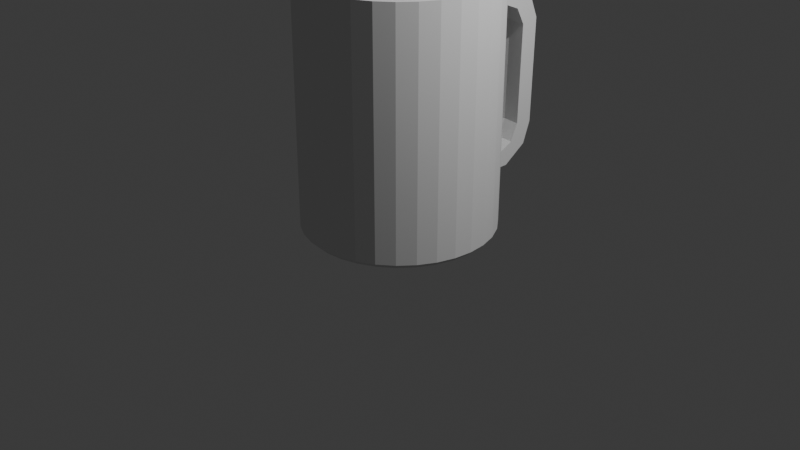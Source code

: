 # Source: TAZA.blend  (saved by Blender 4.3.34; exported with 4.5.12 LTS)
import bpy
from mathutils import Matrix  # noqa: F401  (used for matrix-valued properties, if any)

bpy.ops.wm.read_factory_settings(use_empty=True)
scene = bpy.context.scene
scene.name = 'Scene'

# ---- collections
col_collection = bpy.data.collections.new('Collection'); scene.collection.children.link(col_collection)

# ---- world
world_world = bpy.data.worlds.new('World'); scene.world = world_world
world_world.use_nodes = True; world_world.node_tree.nodes.clear()
_N = world_world.node_tree.nodes; _L = world_world.node_tree.links
n0 = _N.new('ShaderNodeOutputWorld'); n0.name = 'World Output'; n0.location = (300, 300)
n1 = _N.new('ShaderNodeBackground'); n1.name = 'Background'; n1.location = (10, 300)
n1.inputs[0].default_value = (0.05088, 0.05088, 0.05088, 1.0)
_L.new(n1.outputs[0], n0.inputs[0])
n0.is_active_output = True
world_world.color = (0.05088, 0.05088, 0.05088)
world_world.sun_shadow_jitter_overblur = 0.0

# ---- cameras
cam_camera = bpy.data.cameras.new('Camera')
cam_camera.clip_end = 100.0
cam_camera.ortho_scale = 7.314

# ---- lights
light_light = bpy.data.lights.new('Light', 'POINT')
light_light.energy = 1000.0
light_light.shadow_soft_size = 0.1

# ---- meshes
me_cilindro = bpy.data.meshes.new('Cilindro')
me_cilindro.from_pydata([(0.0, 0.9498, -1.0), (0.0, 0.9498, 1.5), (0.1853, 0.9315, -1.0), (0.1853, 0.9315, 1.5), (0.3635, 0.8775, -1.0), (0.3635, 0.8775, 1.5), (0.5277, 0.7897, -1.0), (0.5277, 0.7897, 1.5), (0.6716, 0.6716, -1.0), (0.6716, 0.6716, 1.5), (0.7897, 0.5277, -1.0), (0.7897, 0.5277, 1.5), (0.8775, 0.3635, -1.0), (0.8775, 0.3635, 1.5), (0.9315, 0.1853, -1.0), (0.9315, 0.1853, 1.5), (0.9498, 0.0, -1.0), (0.9498, 0.0, 1.5), (0.9315, -0.1853, -1.0), (0.9315, -0.1853, 1.5), (0.8775, -0.3635, -1.0), (0.8775, -0.3635, 1.5), (0.7897, -0.5277, -1.0), (0.7897, -0.5277, 1.5), (0.6716, -0.6716, -1.0), (0.6716, -0.6716, 1.5), (0.5277, -0.7897, -1.0), (0.5277, -0.7897, 1.5), (0.3635, -0.8775, -1.0), (0.3635, -0.8775, 1.5), (0.1853, -0.9315, -1.0), (0.1853, -0.9315, 1.5), (0.0, -0.9498, -1.0), (0.0, -0.9498, 1.5), (-0.1853, -0.9315, -1.0), (-0.1853, -0.9315, 1.5), (-0.3635, -0.8775, -1.0), (-0.3635, -0.8775, 1.5), (-0.5277, -0.7897, -1.0), (-0.5277, -0.7897, 1.5), (-0.6716, -0.6716, -1.0), (-0.6716, -0.6716, 1.5), (-0.7897, -0.5277, -1.0), (-0.7897, -0.5277, 1.5), (-0.8775, -0.3635, -1.0), (-0.8775, -0.3635, 1.5), (-0.9315, -0.1853, -1.0), (-0.9315, -0.1853, 1.5), (-0.9498, 0.0, -1.0), (-0.9498, 0.0, 1.5), (-0.9315, 0.1853, -1.0), (-0.9315, 0.1853, 1.5), (-0.8775, 0.3635, -1.0), (-0.8775, 0.3635, 1.5), (-0.7897, 0.5277, -1.0), (-0.7897, 0.5277, 1.5), (-0.6716, 0.6716, -1.0), (-0.6716, 0.6716, 1.5), (-0.5277, 0.7897, -1.0), (-0.5277, 0.7897, 1.5), (-0.3635, 0.8775, -1.0), (-0.3635, 0.8775, 1.5), (-0.1853, 0.9315, -1.0), (-0.1853, 0.9315, 1.5), (0.1951, 0.9808, 1.5), (0.0, 1.0, 1.5), (0.3827, 0.9239, 1.5), (0.5556, 0.8315, 1.5), (0.7071, 0.7071, 1.5), (0.8315, 0.5556, 1.5), (0.9239, 0.3827, 1.5), (0.9808, 0.1951, 1.5), (1.0, 0.0, 1.5), (0.9808, -0.1951, 1.5), (0.9239, -0.3827, 1.5), (0.8315, -0.5556, 1.5), (0.7071, -0.7071, 1.5), (0.5556, -0.8315, 1.5), (0.3827, -0.9239, 1.5), (0.1951, -0.9808, 1.5), (0.0, -1.0, 1.5), (-0.1951, -0.9808, 1.5), (-0.3827, -0.9239, 1.5), (-0.5556, -0.8315, 1.5), (-0.7071, -0.7071, 1.5), (-0.8315, -0.5556, 1.5), (-0.9239, -0.3827, 1.5), (-0.9808, -0.1951, 1.5), (-1.0, 0.0, 1.5), (-0.9808, 0.1951, 1.5), (-0.9239, 0.3827, 1.5), (-0.8315, 0.5556, 1.5), (-0.7071, 0.7071, 1.5), (-0.5556, 0.8315, 1.5), (-0.3827, 0.9239, 1.5), (-0.1951, 0.9808, 1.5), (0.1755, 0.8822, 1.55), (-2.646e-09, 0.8995, 1.55), (0.3442, 0.831, 1.55), (0.4997, 0.7479, 1.55), (0.6361, 0.6361, 1.55), (0.7479, 0.4997, 1.55), (0.831, 0.3442, 1.55), (0.8822, 0.1755, 1.55), (0.8995, -7.968e-17, 1.55), (0.8822, -0.1755, 1.55), (0.831, -0.3442, 1.55), (0.7479, -0.4997, 1.55), (0.6361, -0.6361, 1.55), (0.4997, -0.7479, 1.55), (0.3442, -0.831, 1.55), (0.1755, -0.8822, 1.55), (-2.646e-09, -0.8995, 1.55), (-0.1755, -0.8822, 1.55), (-0.3442, -0.831, 1.55), (-0.4997, -0.7479, 1.55), (-0.6361, -0.6361, 1.55), (-0.7479, -0.4997, 1.55), (-0.831, -0.3442, 1.55), (-0.8822, -0.1755, 1.55), (-0.8995, -7.968e-17, 1.55), (-0.8822, 0.1755, 1.55), (-0.831, 0.3442, 1.55), (-0.7479, 0.4997, 1.55), (-0.6361, 0.6361, 1.55), (-0.4997, 0.7479, 1.55), (-0.3442, 0.831, 1.55), (-0.1755, 0.8822, 1.55), (0.1853, 0.9315, 1.55), (-2.646e-09, 0.9498, 1.55), (0.3635, 0.8775, 1.55), (0.5277, 0.7897, 1.55), (0.6716, 0.6716, 1.55), (0.7897, 0.5277, 1.55), (0.8775, 0.3635, 1.55), (0.9315, 0.1853, 1.55), (0.9498, -7.968e-17, 1.55), (0.9315, -0.1853, 1.55), (0.8775, -0.3635, 1.55), (0.7897, -0.5277, 1.55), (0.6716, -0.6716, 1.55), (0.5277, -0.7897, 1.55), (0.3635, -0.8775, 1.55), (0.1853, -0.9315, 1.55), (-2.646e-09, -0.9498, 1.55), (-0.1853, -0.9315, 1.55), (-0.3635, -0.8775, 1.55), (-0.5277, -0.7897, 1.55), (-0.6716, -0.6716, 1.55), (-0.7897, -0.5277, 1.55), (-0.8775, -0.3635, 1.55), (-0.9315, -0.1853, 1.55), (-0.9498, -7.968e-17, 1.55), (-0.9315, 0.1853, 1.55), (-0.8775, 0.3635, 1.55), (-0.7897, 0.5277, 1.55), (-0.6716, 0.6716, 1.55), (-0.5277, 0.7897, 1.55), (-0.3635, 0.8775, 1.55), (-0.1853, 0.9315, 1.55), (0.0338, 0.1699, 1.4), (-2.003e-09, 0.1733, 1.4), (0.0663, 0.1601, 1.4), (0.09625, 0.1441, 1.4), (0.1225, 0.1225, 1.4), (0.1441, 0.09625, 1.4), (0.1601, 0.0663, 1.4), (0.1699, 0.0338, 1.4), (0.1733, -4.611e-10, 1.4), (0.1699, -0.0338, 1.4), (0.1601, -0.0663, 1.4), (0.1441, -0.09625, 1.4), (0.1225, -0.1225, 1.4), (0.09625, -0.1441, 1.4), (0.0663, -0.1601, 1.4), (0.0338, -0.1699, 1.4), (-2.003e-09, -0.1733, 1.4), (-0.0338, -0.1699, 1.4), (-0.0663, -0.1601, 1.4), (-0.09625, -0.1441, 1.4), (-0.1225, -0.1225, 1.4), (-0.1441, -0.09625, 1.4), (-0.1601, -0.0663, 1.4), (-0.1699, -0.0338, 1.4), (-0.1733, -4.611e-10, 1.4), (-0.1699, 0.0338, 1.4), (-0.1601, 0.0663, 1.4), (-0.1441, 0.09625, 1.4), (-0.1225, 0.1225, 1.4), (-0.09625, 0.1441, 1.4), (-0.0663, 0.1601, 1.4), (-0.0338, 0.1699, 1.4), (0.1755, 0.8822, 1.55), (-5.811e-10, 0.8995, 1.55), (0.3442, 0.831, 1.55), (0.4997, 0.7479, 1.55), (0.6361, 0.6361, 1.55), (0.7479, 0.4997, 1.55), (0.831, 0.3442, 1.55), (0.8822, 0.1755, 1.55), (0.8995, -7.968e-17, 1.55), (0.8822, -0.1755, 1.55), (0.831, -0.3442, 1.55), (0.7479, -0.4997, 1.55), (0.6361, -0.6361, 1.55), (0.4997, -0.7479, 1.55), (0.3442, -0.831, 1.55), (0.1755, -0.8822, 1.55), (-5.811e-10, -0.8995, 1.55), (-0.1755, -0.8822, 1.55), (-0.3442, -0.831, 1.55), (-0.4997, -0.7479, 1.55), (-0.6361, -0.6361, 1.55), (-0.7479, -0.4997, 1.55), (-0.831, -0.3442, 1.55), (-0.8822, -0.1755, 1.55), (-0.8995, -7.968e-17, 1.55), (-0.8822, 0.1755, 1.55), (-0.831, 0.3442, 1.55), (-0.7479, 0.4997, 1.55), (-0.6361, 0.6361, 1.55), (-0.4997, 0.7479, 1.55), (-0.3442, 0.831, 1.55), (-0.1755, 0.8822, 1.55), (0.1166, 0.5862, 1.5), (3.668e-09, 0.5977, 1.5), (0.2287, 0.5522, 1.5), (0.3321, 0.497, 1.5), (0.4226, 0.4226, 1.5), (0.497, 0.3321, 1.5), (0.5522, 0.2287, 1.5), (0.5862, 0.1166, 1.5), (0.5977, 1.863e-09, 1.5), (0.5862, -0.1166, 1.5), (0.5522, -0.2287, 1.5), (0.497, -0.3321, 1.5), (0.4226, -0.4226, 1.5), (0.3321, -0.497, 1.5), (0.2287, -0.5522, 1.5), (0.1166, -0.5862, 1.5), (3.668e-09, -0.5977, 1.5), (-0.1166, -0.5862, 1.5), (-0.2287, -0.5522, 1.5), (-0.3321, -0.497, 1.5), (-0.4226, -0.4226, 1.5), (-0.497, -0.3321, 1.5), (-0.5522, -0.2287, 1.5), (-0.5862, -0.1166, 1.5), (-0.5977, 1.863e-09, 1.5), (-0.5862, 0.1166, 1.5), (-0.5522, 0.2287, 1.5), (-0.497, 0.3321, 1.5), (-0.4226, 0.4226, 1.5), (-0.3321, 0.497, 1.5), (-0.2287, 0.5522, 1.5), (-0.1166, 0.5862, 1.5), (0.0338, 0.1699, 1.4), (-2.003e-09, 0.1733, 1.4), (0.0663, 0.1601, 1.4), (0.09625, 0.1441, 1.4), (0.1225, 0.1225, 1.4), (0.1441, 0.09625, 1.4), (0.1601, 0.0663, 1.4), (0.1699, 0.0338, 1.4), (0.1733, -4.611e-10, 1.4), (0.1699, -0.0338, 1.4), (0.1601, -0.0663, 1.4), (0.1441, -0.09625, 1.4), (0.1225, -0.1225, 1.4), (0.09625, -0.1441, 1.4), (0.0663, -0.1601, 1.4), (0.0338, -0.1699, 1.4), (-2.003e-09, -0.1733, 1.4), (-0.0338, -0.1699, 1.4), (-0.0663, -0.1601, 1.4), (-0.09625, -0.1441, 1.4), (-0.1225, -0.1225, 1.4), (-0.1441, -0.09625, 1.4), (-0.1601, -0.0663, 1.4), (-0.1699, -0.0338, 1.4), (-0.1733, -4.611e-10, 1.4), (-0.1699, 0.0338, 1.4), (-0.1601, 0.0663, 1.4), (-0.1441, 0.09625, 1.4), (-0.1225, 0.1225, 1.4), (-0.09625, 0.1441, 1.4), (-0.0663, 0.1601, 1.4), (-0.0338, 0.1699, 1.4), (0.0338, 0.1699, 1.4), (-2.003e-09, 0.1733, 1.4), (0.0663, 0.1601, 1.4), (0.09625, 0.1441, 1.4), (0.1225, 0.1225, 1.4), (0.1441, 0.09625, 1.4), (0.1601, 0.0663, 1.4), (0.1699, 0.0338, 1.4), (0.1733, -4.611e-10, 1.4), (0.1699, -0.0338, 1.4), (0.1601, -0.0663, 1.4), (0.1441, -0.09625, 1.4), (0.1225, -0.1225, 1.4), (0.09625, -0.1441, 1.4), (0.0663, -0.1601, 1.4), (0.0338, -0.1699, 1.4), (-2.003e-09, -0.1733, 1.4), (-0.0338, -0.1699, 1.4), (-0.0663, -0.1601, 1.4), (-0.09625, -0.1441, 1.4), (-0.1225, -0.1225, 1.4), (-0.1441, -0.09625, 1.4), (-0.1601, -0.0663, 1.4), (-0.1699, -0.0338, 1.4), (-0.1733, -4.611e-10, 1.4), (-0.1699, 0.0338, 1.4), (-0.1601, 0.0663, 1.4), (-0.1441, 0.09625, 1.4), (-0.1225, 0.1225, 1.4), (-0.09625, 0.1441, 1.4), (-0.0663, 0.1601, 1.4), (-0.0338, 0.1699, 1.4), (0.0338, 0.1699, 1.4), (-2.003e-09, 0.1733, 1.4), (0.0663, 0.1601, 1.4), (0.09625, 0.1441, 1.4), (0.1225, 0.1225, 1.4), (0.1441, 0.09625, 1.4), (0.1601, 0.0663, 1.4), (0.1699, 0.0338, 1.4), (0.1733, -4.611e-10, 1.4), (0.1699, -0.0338, 1.4), (0.1601, -0.0663, 1.4), (0.1441, -0.09625, 1.4), (0.1225, -0.1225, 1.4), (0.09625, -0.1441, 1.4), (0.0663, -0.1601, 1.4), (0.0338, -0.1699, 1.4), (-2.003e-09, -0.1733, 1.4), (-0.0338, -0.1699, 1.4), (-0.0663, -0.1601, 1.4), (-0.09625, -0.1441, 1.4), (-0.1225, -0.1225, 1.4), (-0.1441, -0.09625, 1.4), (-0.1601, -0.0663, 1.4), (-0.1699, -0.0338, 1.4), (-0.1733, -4.611e-10, 1.4), (-0.1699, 0.0338, 1.4), (-0.1601, 0.0663, 1.4), (-0.1441, 0.09625, 1.4), (-0.1225, 0.1225, 1.4), (-0.09625, 0.1441, 1.4), (-0.0663, 0.1601, 1.4), (-0.0338, 0.1699, 1.4), (-1.094e-08, -1.863e-09, 1.4), (0.0338, 0.1699, 1.4), (-2.003e-09, 0.1733, 1.4), (0.0663, 0.1601, 1.4), (0.09625, 0.1441, 1.4), (0.1225, 0.1225, 1.4), (0.1441, 0.09625, 1.4), (0.1601, 0.0663, 1.4), (0.1699, 0.0338, 1.4), (0.1733, -4.611e-10, 1.4), (0.1699, -0.0338, 1.4), (0.1601, -0.0663, 1.4), (0.1441, -0.09625, 1.4), (0.1225, -0.1225, 1.4), (0.09625, -0.1441, 1.4), (0.0663, -0.1601, 1.4), (0.0338, -0.1699, 1.4), (-2.003e-09, -0.1733, 1.4), (-0.0338, -0.1699, 1.4), (-0.0663, -0.1601, 1.4), (-0.09625, -0.1441, 1.4), (-0.1225, -0.1225, 1.4), (-0.1441, -0.09625, 1.4), (-0.1601, -0.0663, 1.4), (-0.1699, -0.0338, 1.4), (-0.1733, -4.611e-10, 1.4), (-0.1699, 0.0338, 1.4), (-0.1601, 0.0663, 1.4), (-0.1441, 0.09625, 1.4), (-0.1225, 0.1225, 1.4), (-0.09625, 0.1441, 1.4), (-0.0663, 0.1601, 1.4), (-0.0338, 0.1699, 1.4), (0.0, 1.0, -1.0), (0.1951, 0.9808, -1.0), (0.3827, 0.9239, -1.0), (0.5556, 0.8315, -1.0), (0.7071, 0.7071, -1.0), (0.8315, 0.5556, -1.0), (0.9239, 0.3827, -1.0), (0.9808, 0.1951, -1.0), (1.0, 0.0, -1.0), (0.9808, -0.1951, -1.0), (0.9239, -0.3827, -1.0), (0.8315, -0.5556, -1.0), (0.7071, -0.7071, -1.0), (0.5556, -0.8315, -1.0), (0.3827, -0.9239, -1.0), (0.1951, -0.9808, -1.0), (0.0, -1.0, -1.0), (-0.1951, -0.9808, -1.0), (-0.3827, -0.9239, -1.0), (-0.5556, -0.8315, -1.0), (-0.7071, -0.7071, -1.0), (-0.8315, -0.5556, -1.0), (-0.9239, -0.3827, -1.0), (-0.9808, -0.1951, -1.0), (-1.0, 0.0, -1.0), (-0.9808, 0.1951, -1.0), (-0.9239, 0.3827, -1.0), (-0.8315, 0.5556, -1.0), (-0.7071, 0.7071, -1.0), (-0.5556, 0.8315, -1.0), (-0.3827, 0.9239, -1.0), (-0.1951, 0.9808, -1.0), (-7.462e-08, 0.176, 1.35), (0.03434, 0.1726, 1.35), (0.06736, 0.1626, 1.35), (0.0978, 0.1464, 1.35), (0.1245, 0.1245, 1.35), (0.1464, 0.0978, 1.35), (0.1626, 0.06736, 1.35), (0.1726, 0.03434, 1.35), (0.176, -1.02e-14, 1.35), (0.1726, -0.03434, 1.35), (0.1626, -0.06736, 1.35), (0.1464, -0.0978, 1.35), (0.1245, -0.1245, 1.35), (0.0978, -0.1464, 1.35), (0.06736, -0.1626, 1.35), (0.03434, -0.1727, 1.35), (-7.462e-08, -0.176, 1.35), (-0.03434, -0.1726, 1.35), (-0.06736, -0.1626, 1.35), (-0.0978, -0.1464, 1.35), (-0.1245, -0.1245, 1.35), (-0.1464, -0.0978, 1.35), (-0.1626, -0.06736, 1.35), (-0.1726, -0.03434, 1.35), (-0.176, -1.02e-14, 1.35), (-0.1727, 0.03434, 1.35), (-0.1626, 0.06736, 1.35), (-0.1464, 0.0978, 1.35), (-0.1245, 0.1245, 1.35), (-0.0978, 0.1464, 1.35), (-0.06736, 0.1626, 1.35), (-0.03434, 0.1726, 1.35), (-8.336e-08, 0.9498, 1.45), (0.1853, 0.9315, 1.45), (0.3635, 0.8775, 1.45), (0.5277, 0.7897, 1.45), (0.6716, 0.6716, 1.45), (0.7897, 0.5277, 1.45), (0.8775, 0.3635, 1.45), (0.9315, 0.1853, 1.45), (0.9498, -1.02e-14, 1.45), (0.9315, -0.1853, 1.45), (0.8775, -0.3635, 1.45), (0.7897, -0.5277, 1.45), (0.6716, -0.6716, 1.45), (0.5277, -0.7897, 1.45), (0.3635, -0.8775, 1.45), (0.1853, -0.9315, 1.45), (-8.336e-08, -0.9498, 1.45), (-0.1853, -0.9315, 1.45), (-0.3635, -0.8775, 1.45), (-0.5277, -0.7897, 1.45), (-0.6716, -0.6716, 1.45), (-0.7897, -0.5277, 1.45), (-0.8775, -0.3635, 1.45), (-0.9315, -0.1853, 1.45), (-0.9498, -1.02e-14, 1.45), (-0.9315, 0.1853, 1.45), (-0.8775, 0.3635, 1.45), (-0.7897, 0.5277, 1.45), (-0.6716, 0.6716, 1.45), (-0.5277, 0.7897, 1.45), (-0.3635, 0.8775, 1.45), (-0.1853, 0.9315, 1.45), (-7.462e-08, 0.176, 1.35), (0.03434, 0.1726, 1.35), (0.06736, 0.1626, 1.35), (0.0978, 0.1464, 1.35), (0.1245, 0.1245, 1.35), (0.1464, 0.0978, 1.35), (0.1626, 0.06736, 1.35), (0.1726, 0.03434, 1.35), (0.176, -1.02e-14, 1.35), (0.1726, -0.03434, 1.35), (0.1626, -0.06736, 1.35), (0.1464, -0.0978, 1.35), (0.1245, -0.1245, 1.35), (0.0978, -0.1464, 1.35), (0.06736, -0.1626, 1.35), (0.03434, -0.1727, 1.35), (-7.462e-08, -0.176, 1.35), (-0.03434, -0.1726, 1.35), (-0.06736, -0.1626, 1.35), (-0.0978, -0.1464, 1.35), (-0.1245, -0.1245, 1.35), (-0.1464, -0.0978, 1.35), (-0.1626, -0.06736, 1.35), (-0.1726, -0.03434, 1.35), (-0.176, -1.02e-14, 1.35), (-0.1727, 0.03434, 1.35), (-0.1626, 0.06736, 1.35), (-0.1464, 0.0978, 1.35), (-0.1245, 0.1245, 1.35), (-0.0978, 0.1464, 1.35), (-0.06736, 0.1626, 1.35), (-0.03434, 0.1726, 1.35), (-7.462e-08, 0.176, 1.35), (0.03434, 0.1726, 1.35), (0.06736, 0.1626, 1.35), (0.0978, 0.1464, 1.35), (0.1245, 0.1245, 1.35), (0.1464, 0.0978, 1.35), (0.1626, 0.06736, 1.35), (0.1726, 0.03434, 1.35), (0.176, -1.02e-14, 1.35), (0.1726, -0.03434, 1.35), (0.1626, -0.06736, 1.35), (0.1464, -0.0978, 1.35), (0.1245, -0.1245, 1.35), (0.0978, -0.1464, 1.35), (0.06736, -0.1626, 1.35), (0.03434, -0.1727, 1.35), (-7.462e-08, -0.176, 1.35), (-0.03434, -0.1726, 1.35), (-0.06736, -0.1626, 1.35), (-0.0978, -0.1464, 1.35), (-0.1245, -0.1245, 1.35), (-0.1464, -0.0978, 1.35), (-0.1626, -0.06736, 1.35), (-0.1726, -0.03434, 1.35), (-0.176, -1.02e-14, 1.35), (-0.1727, 0.03434, 1.35), (-0.1626, 0.06736, 1.35), (-0.1464, 0.0978, 1.35), (-0.1245, 0.1245, 1.35), (-0.0978, 0.1464, 1.35), (-0.06736, 0.1626, 1.35), (-0.03434, 0.1726, 1.35), (-5.873e-08, -5.588e-09, 1.34), (0.0, 1.0, -0.6875), (0.1951, 0.9808, -0.6875), (0.3827, 0.9239, -0.6875), (0.5556, 0.8315, -0.6875), (0.7071, 0.7071, -0.6875), (0.8315, 0.5556, -0.6875), (0.9239, 0.3827, -0.6875), (0.9808, 0.1951, -0.6875), (1.0, 0.0, -0.6875), (0.9808, -0.1951, -0.6875), (0.9239, -0.3827, -0.6875), (0.8315, -0.5556, -0.6875), (0.7071, -0.7071, -0.6875), (0.5556, -0.8315, -0.6875), (0.3827, -0.9239, -0.6875), (0.1951, -0.9808, -0.6875), (0.0, -1.0, -0.6875), (-0.1951, -0.9808, -0.6875), (-0.3827, -0.9239, -0.6875), (-0.5556, -0.8315, -0.6875), (-0.7071, -0.7071, -0.6875), (-0.8315, -0.5556, -0.6875), (-0.9239, -0.3827, -0.6875), (-0.9808, -0.1951, -0.6875), (-1.0, 0.0, -0.6875), (-0.9808, 0.1951, -0.6875), (-0.9239, 0.3827, -0.6875), (-0.8315, 0.5556, -0.6875), (-0.7071, 0.7071, -0.6875), (-0.5556, 0.8315, -0.6875), (-0.3827, 0.9239, -0.6875), (-0.1951, 0.9808, -0.6875), (2.861e-09, 1.0, -0.5015), (0.1951, 0.9808, -0.5015), (0.3827, 0.9239, -0.5015), (0.5556, 0.8315, -0.5015), (0.7071, 0.7071, -0.5015), (0.8315, 0.5556, -0.5015), (0.9239, 0.3827, -0.5015), (0.9808, 0.1951, -0.5015), (1.0, 0.0, -0.5015), (0.9808, -0.1951, -0.5015), (0.9239, -0.3827, -0.5015), (0.8315, -0.5556, -0.5015), (0.7071, -0.7071, -0.5015), (0.5556, -0.8315, -0.5015), (0.3827, -0.9239, -0.5015), (0.1951, -0.9808, -0.5015), (2.861e-09, -1.0, -0.5015), (-0.1951, -0.9808, -0.5015), (-0.3827, -0.9239, -0.5015), (-0.5556, -0.8315, -0.5015), (-0.7071, -0.7071, -0.5015), (-0.8315, -0.5556, -0.5015), (-0.9239, -0.3827, -0.5015), (-0.9808, -0.1951, -0.5015), (-1.0, 0.0, -0.5015), (-0.9808, 0.1951, -0.5015), (-0.9239, 0.3827, -0.5015), (-0.8315, 0.5556, -0.5015), (-0.7071, 0.7071, -0.5015), (-0.5556, 0.8315, -0.5015), (-0.3827, 0.9239, -0.5015), (-0.1951, 0.9808, -0.5015), (0.0, 1.0, 1.254), (0.1951, 0.9808, 1.254), (0.3827, 0.9239, 1.254), (0.5556, 0.8315, 1.254), (0.7071, 0.7071, 1.254), (0.8315, 0.5556, 1.254), (0.9239, 0.3827, 1.254), (0.9808, 0.1951, 1.254), (1.0, 0.0, 1.254), (0.9808, -0.1951, 1.254), (0.9239, -0.3827, 1.254), (0.8315, -0.5556, 1.254), (0.7071, -0.7071, 1.254), (0.5556, -0.8315, 1.254), (0.3827, -0.9239, 1.254), (0.1951, -0.9808, 1.254), (0.0, -1.0, 1.254), (-0.1951, -0.9808, 1.254), (-0.3827, -0.9239, 1.254), (-0.5556, -0.8315, 1.254), (-0.7071, -0.7071, 1.254), (-0.8315, -0.5556, 1.254), (-0.9239, -0.3827, 1.254), (-0.9808, -0.1951, 1.254), (-1.0, 0.0, 1.254), (-0.9808, 0.1951, 1.254), (-0.9239, 0.3827, 1.254), (-0.8315, 0.5556, 1.254), (-0.7071, 0.7071, 1.254), (-0.5556, 0.8315, 1.254), (-0.3827, 0.9239, 1.254), (-0.1951, 0.9808, 1.254), (0.1951, 0.9808, 1.082), (0.3827, 0.9239, 1.082), (0.5556, 0.8315, 1.082), (0.7071, 0.7071, 1.082), (0.8315, 0.5556, 1.082), (0.9239, 0.3827, 1.082), (0.9808, 0.1951, 1.082), (1.0, 0.0, 1.082), (0.9808, -0.1951, 1.082), (0.9239, -0.3827, 1.082), (0.8315, -0.5556, 1.082), (0.7071, -0.7071, 1.082), (0.5556, -0.8315, 1.082), (0.3827, -0.9239, 1.082), (0.1951, -0.9808, 1.082), (0.0, -1.0, 1.082), (-0.1951, -0.9808, 1.082), (-0.3827, -0.9239, 1.082), (-0.5556, -0.8315, 1.082), (-0.7071, -0.7071, 1.082), (-0.8315, -0.5556, 1.082), (-0.9239, -0.3827, 1.082), (-0.9808, -0.1951, 1.082), (-1.0, 0.0, 1.082), (-0.9808, 0.1951, 1.082), (-0.9239, 0.3827, 1.082), (-0.8315, 0.5556, 1.082), (-0.7071, 0.7071, 1.082), (-0.5556, 0.8315, 1.082), (-0.3827, 0.9239, 1.082), (-0.1951, 0.9808, 1.082), (0.0, 1.0, 1.082), (0.1951, 1.181, -0.5015), (0.1951, 1.181, -0.6875), (-0.1951, 1.181, -0.5015), (-0.1951, 1.181, -0.6875), (0.0, 1.2, -0.6875), (2.861e-09, 1.2, -0.5015), (0.0, 1.2, 1.082), (0.0, 1.2, 1.254), (-0.1951, 1.181, 1.254), (0.1951, 1.181, 1.254), (0.1951, 1.181, 1.082), (-0.1951, 1.181, 1.082), (0.1951, 1.281, -0.5015), (0.1951, 1.381, -0.6875), (-0.1951, 1.281, -0.5015), (-0.1951, 1.381, -0.6875), (0.0, 1.4, -0.6875), (2.861e-09, 1.3, -0.5015), (0.0, 1.3, 1.082), (0.0, 1.4, 1.254), (-0.1951, 1.381, 1.254), (0.1951, 1.381, 1.254), (0.1951, 1.281, 1.082), (-0.1951, 1.281, 1.082), (0.1951, 1.281, -0.5015), (0.1951, 1.381, -0.6875), (-0.1951, 1.281, -0.5015), (-0.1951, 1.381, -0.6875), (0.0, 1.4, -0.6875), (2.861e-09, 1.3, -0.5015), (0.0, 1.3, 1.082), (0.0, 1.4, 1.254), (-0.1951, 1.381, 1.254), (0.1951, 1.381, 1.254), (0.1951, 1.281, 1.082), (-0.1951, 1.281, 1.082), (-4.371e-09, 1.466, 1.006), (4.371e-09, 1.666, 1.078), (-0.1951, 1.647, 1.078), (0.1951, 1.647, 1.078), (0.1951, 1.447, 1.006), (-0.1951, 1.447, 1.006), (0.1951, 1.451, -0.4331), (0.1951, 1.651, -0.5191), (-0.1951, 1.451, -0.4331), (-0.1951, 1.651, -0.5191), (-4.371e-09, 1.67, -0.5191), (7.232e-09, 1.47, -0.4331), (-8.742e-09, 1.551, 0.821), (4.371e-09, 1.751, 0.8433), (-0.1951, 1.732, 0.8433), (0.1951, 1.732, 0.8433), (0.1951, 1.532, 0.821), (-0.1951, 1.532, 0.821), (0.1951, 1.55, -0.2534), (0.1951, 1.75, -0.2895), (-0.1951, 1.55, -0.2534), (-0.1951, 1.75, -0.2895), (-4.371e-09, 1.769, -0.2895), (1.16e-08, 1.569, -0.2534)], [(352, 353), (352, 354), (352, 355), (352, 356), (352, 357), (352, 358), (352, 359), (352, 360), (352, 361), (352, 362), (352, 363), (352, 364), (352, 365), (352, 366), (352, 367), (352, 368), (352, 369), (352, 370), (352, 371), (352, 372), (352, 373), (352, 374), (352, 375), (352, 376), (352, 377), (352, 378), (352, 379), (352, 380), (352, 381), (352, 382), (352, 383), (352, 384)], [(610, 65, 64, 611), (611, 64, 66, 612), (612, 66, 67, 613), (613, 67, 68, 614), (614, 68, 69, 615), (615, 69, 70, 616), (616, 70, 71, 617), (617, 71, 72, 618), (618, 72, 73, 619), (619, 73, 74, 620), (620, 74, 75, 621), (621, 75, 76, 622), (622, 76, 77, 623), (623, 77, 78, 624), (624, 78, 79, 625), (625, 79, 80, 626), (626, 80, 81, 627), (627, 81, 82, 628), (628, 82, 83, 629), (629, 83, 84, 630), (630, 84, 85, 631), (631, 85, 86, 632), (632, 86, 87, 633), (633, 87, 88, 634), (634, 88, 89, 635), (635, 89, 90, 636), (636, 90, 91, 637), (637, 91, 92, 638), (638, 92, 93, 639), (639, 93, 94, 640), (53, 51, 153, 154), (640, 94, 95, 641), (641, 95, 65, 610), (6, 8, 453, 452), (1, 3, 64, 65), (3, 5, 66, 64), (5, 7, 67, 66), (7, 9, 68, 67), (9, 11, 69, 68), (11, 13, 70, 69), (13, 15, 71, 70), (15, 17, 72, 71), (17, 19, 73, 72), (19, 21, 74, 73), (21, 23, 75, 74), (23, 25, 76, 75), (25, 27, 77, 76), (27, 29, 78, 77), (29, 31, 79, 78), (31, 33, 80, 79), (33, 35, 81, 80), (35, 37, 82, 81), (37, 39, 83, 82), (39, 41, 84, 83), (41, 43, 85, 84), (43, 45, 86, 85), (45, 47, 87, 86), (47, 49, 88, 87), (49, 51, 89, 88), (51, 53, 90, 89), (53, 55, 91, 90), (55, 57, 92, 91), (57, 59, 93, 92), (59, 61, 94, 93), (61, 63, 95, 94), (63, 1, 65, 95), (105, 104, 200, 201), (27, 25, 140, 141), (55, 53, 154, 155), (29, 27, 141, 142), (3, 1, 129, 128), (57, 55, 155, 156), (31, 29, 142, 143), (5, 3, 128, 130), (59, 57, 156, 157), (33, 31, 143, 144), (7, 5, 130, 131), (61, 59, 157, 158), (35, 33, 144, 145), (9, 7, 131, 132), (63, 61, 158, 159), (37, 35, 145, 146), (11, 9, 132, 133), (1, 63, 159, 129), (39, 37, 146, 147), (13, 11, 133, 134), (41, 39, 147, 148), (15, 13, 134, 135), (43, 41, 148, 149), (17, 15, 135, 136), (45, 43, 149, 150), (19, 17, 136, 137), (47, 45, 150, 151), (21, 19, 137, 138), (49, 47, 151, 152), (23, 21, 138, 139), (51, 49, 152, 153), (25, 23, 139, 140), (97, 96, 128, 129), (96, 98, 130, 128), (98, 99, 131, 130), (99, 100, 132, 131), (100, 101, 133, 132), (101, 102, 134, 133), (102, 103, 135, 134), (103, 104, 136, 135), (104, 105, 137, 136), (105, 106, 138, 137), (106, 107, 139, 138), (107, 108, 140, 139), (108, 109, 141, 140), (109, 110, 142, 141), (110, 111, 143, 142), (111, 112, 144, 143), (112, 113, 145, 144), (113, 114, 146, 145), (114, 115, 147, 146), (115, 116, 148, 147), (116, 117, 149, 148), (117, 118, 150, 149), (118, 119, 151, 150), (119, 120, 152, 151), (120, 121, 153, 152), (121, 122, 154, 153), (122, 123, 155, 154), (123, 124, 156, 155), (124, 125, 157, 156), (125, 126, 158, 157), (126, 127, 159, 158), (127, 97, 129, 159), (179, 178, 274, 275), (119, 118, 214, 215), (106, 105, 201, 202), (120, 119, 215, 216), (107, 106, 202, 203), (121, 120, 216, 217), (108, 107, 203, 204), (122, 121, 217, 218), (109, 108, 204, 205), (123, 122, 218, 219), (110, 109, 205, 206), (96, 97, 193, 192), (124, 123, 219, 220), (111, 110, 206, 207), (98, 96, 192, 194), (125, 124, 220, 221), (112, 111, 207, 208), (99, 98, 194, 195), (126, 125, 221, 222), (113, 112, 208, 209), (100, 99, 195, 196), (127, 126, 222, 223), (114, 113, 209, 210), (101, 100, 196, 197), (97, 127, 223, 193), (115, 114, 210, 211), (102, 101, 197, 198), (116, 115, 211, 212), (103, 102, 198, 199), (117, 116, 212, 213), (104, 103, 199, 200), (118, 117, 213, 214), (225, 224, 192, 193), (224, 226, 194, 192), (226, 227, 195, 194), (227, 228, 196, 195), (228, 229, 197, 196), (229, 230, 198, 197), (230, 231, 199, 198), (231, 232, 200, 199), (232, 233, 201, 200), (233, 234, 202, 201), (234, 235, 203, 202), (235, 236, 204, 203), (236, 237, 205, 204), (237, 238, 206, 205), (238, 239, 207, 206), (239, 240, 208, 207), (240, 241, 209, 208), (241, 242, 210, 209), (242, 243, 211, 210), (243, 244, 212, 211), (244, 245, 213, 212), (245, 246, 214, 213), (246, 247, 215, 214), (247, 248, 216, 215), (248, 249, 217, 216), (249, 250, 218, 217), (250, 251, 219, 218), (251, 252, 220, 219), (252, 253, 221, 220), (253, 254, 222, 221), (254, 255, 223, 222), (255, 225, 193, 223), (161, 160, 224, 225), (160, 162, 226, 224), (162, 163, 227, 226), (163, 164, 228, 227), (164, 165, 229, 228), (165, 166, 230, 229), (166, 167, 231, 230), (167, 168, 232, 231), (168, 169, 233, 232), (169, 170, 234, 233), (170, 171, 235, 234), (171, 172, 236, 235), (172, 173, 237, 236), (173, 174, 238, 237), (174, 175, 239, 238), (175, 176, 240, 239), (176, 177, 241, 240), (177, 178, 242, 241), (178, 179, 243, 242), (179, 180, 244, 243), (180, 181, 245, 244), (181, 182, 246, 245), (182, 183, 247, 246), (183, 184, 248, 247), (184, 185, 249, 248), (185, 186, 250, 249), (186, 187, 251, 250), (187, 188, 252, 251), (188, 189, 253, 252), (189, 190, 254, 253), (190, 191, 255, 254), (191, 161, 225, 255), (319, 318, 350, 351), (166, 165, 261, 262), (180, 179, 275, 276), (167, 166, 262, 263), (181, 180, 276, 277), (168, 167, 263, 264), (182, 181, 277, 278), (169, 168, 264, 265), (183, 182, 278, 279), (170, 169, 265, 266), (184, 183, 279, 280), (171, 170, 266, 267), (185, 184, 280, 281), (172, 171, 267, 268), (186, 185, 281, 282), (173, 172, 268, 269), (187, 186, 282, 283), (174, 173, 269, 270), (160, 161, 257, 256), (188, 187, 283, 284), (175, 174, 270, 271), (162, 160, 256, 258), (189, 188, 284, 285), (176, 175, 271, 272), (163, 162, 258, 259), (190, 189, 285, 286), (177, 176, 272, 273), (164, 163, 259, 260), (191, 190, 286, 287), (178, 177, 273, 274), (165, 164, 260, 261), (161, 191, 287, 257), (278, 277, 309, 310), (265, 264, 296, 297), (279, 278, 310, 311), (266, 265, 297, 298), (280, 279, 311, 312), (267, 266, 298, 299), (281, 280, 312, 313), (268, 267, 299, 300), (282, 281, 313, 314), (269, 268, 300, 301), (283, 282, 314, 315), (270, 269, 301, 302), (256, 257, 289, 288), (284, 283, 315, 316), (271, 270, 302, 303), (258, 256, 288, 290), (285, 284, 316, 317), (272, 271, 303, 304), (259, 258, 290, 291), (286, 285, 317, 318), (273, 272, 304, 305), (260, 259, 291, 292), (287, 286, 318, 319), (274, 273, 305, 306), (261, 260, 292, 293), (257, 287, 319, 289), (275, 274, 306, 307), (262, 261, 293, 294), (276, 275, 307, 308), (263, 262, 294, 295), (277, 276, 308, 309), (264, 263, 295, 296), (306, 305, 337, 338), (293, 292, 324, 325), (289, 319, 351, 321), (307, 306, 338, 339), (294, 293, 325, 326), (308, 307, 339, 340), (295, 294, 326, 327), (309, 308, 340, 341), (296, 295, 327, 328), (310, 309, 341, 342), (297, 296, 328, 329), (311, 310, 342, 343), (298, 297, 329, 330), (312, 311, 343, 344), (299, 298, 330, 331), (313, 312, 344, 345), (300, 299, 331, 332), (314, 313, 345, 346), (301, 300, 332, 333), (315, 314, 346, 347), (302, 301, 333, 334), (288, 289, 321, 320), (316, 315, 347, 348), (303, 302, 334, 335), (290, 288, 320, 322), (317, 316, 348, 349), (304, 303, 335, 336), (291, 290, 322, 323), (318, 317, 349, 350), (305, 304, 336, 337), (292, 291, 323, 324), (341, 340, 352), (328, 327, 352), (342, 341, 352), (329, 328, 352), (343, 342, 352), (330, 329, 352), (344, 343, 352), (331, 330, 352), (345, 344, 352), (332, 331, 352), (346, 345, 352), (333, 332, 352), (347, 346, 352), (334, 333, 352), (320, 321, 352), (348, 347, 352), (335, 334, 352), (322, 320, 352), (349, 348, 352), (336, 335, 352), (323, 322, 352), (350, 349, 352), (337, 336, 352), (324, 323, 352), (351, 350, 352), (338, 337, 352), (325, 324, 352), (321, 351, 352), (339, 338, 352), (326, 325, 352), (340, 339, 352), (327, 326, 352), (2, 0, 385, 386), (4, 2, 386, 387), (6, 4, 387, 388), (8, 6, 388, 389), (10, 8, 389, 390), (12, 10, 390, 391), (14, 12, 391, 392), (16, 14, 392, 393), (18, 16, 393, 394), (20, 18, 394, 395), (22, 20, 395, 396), (24, 22, 396, 397), (26, 24, 397, 398), (28, 26, 398, 399), (30, 28, 399, 400), (32, 30, 400, 401), (34, 32, 401, 402), (36, 34, 402, 403), (38, 36, 403, 404), (40, 38, 404, 405), (42, 40, 405, 406), (44, 42, 406, 407), (46, 44, 407, 408), (48, 46, 408, 409), (50, 48, 409, 410), (52, 50, 410, 411), (54, 52, 411, 412), (56, 54, 412, 413), (58, 56, 413, 414), (60, 58, 414, 415), (62, 60, 415, 416), (0, 62, 416, 385), (442, 443, 507, 506), (60, 62, 480, 479), (34, 36, 467, 466), (8, 10, 454, 453), (62, 0, 449, 480), (36, 38, 468, 467), (10, 12, 455, 454), (38, 40, 469, 468), (12, 14, 456, 455), (40, 42, 470, 469), (14, 16, 457, 456), (42, 44, 471, 470), (16, 18, 458, 457), (44, 46, 472, 471), (18, 20, 459, 458), (46, 48, 473, 472), (20, 22, 460, 459), (48, 50, 474, 473), (22, 24, 461, 460), (50, 52, 475, 474), (24, 26, 462, 461), (52, 54, 476, 475), (26, 28, 463, 462), (0, 2, 450, 449), (54, 56, 477, 476), (28, 30, 464, 463), (2, 4, 451, 450), (56, 58, 478, 477), (30, 32, 465, 464), (4, 6, 452, 451), (58, 60, 479, 478), (32, 34, 466, 465), (418, 417, 449, 450), (419, 418, 450, 451), (420, 419, 451, 452), (421, 420, 452, 453), (422, 421, 453, 454), (423, 422, 454, 455), (424, 423, 455, 456), (425, 424, 456, 457), (426, 425, 457, 458), (427, 426, 458, 459), (428, 427, 459, 460), (429, 428, 460, 461), (430, 429, 461, 462), (431, 430, 462, 463), (432, 431, 463, 464), (433, 432, 464, 465), (434, 433, 465, 466), (435, 434, 466, 467), (436, 435, 467, 468), (437, 436, 468, 469), (438, 437, 469, 470), (439, 438, 470, 471), (440, 439, 471, 472), (441, 440, 472, 473), (442, 441, 473, 474), (443, 442, 474, 475), (444, 443, 475, 476), (445, 444, 476, 477), (446, 445, 477, 478), (447, 446, 478, 479), (448, 447, 479, 480), (417, 448, 480, 449), (429, 430, 494, 493), (443, 444, 508, 507), (430, 431, 495, 494), (417, 418, 482, 481), (444, 445, 509, 508), (431, 432, 496, 495), (418, 419, 483, 482), (445, 446, 510, 509), (432, 433, 497, 496), (419, 420, 484, 483), (446, 447, 511, 510), (433, 434, 498, 497), (420, 421, 485, 484), (447, 448, 512, 511), (434, 435, 499, 498), (421, 422, 486, 485), (448, 417, 481, 512), (435, 436, 500, 499), (422, 423, 487, 486), (436, 437, 501, 500), (423, 424, 488, 487), (437, 438, 502, 501), (424, 425, 489, 488), (438, 439, 503, 502), (425, 426, 490, 489), (439, 440, 504, 503), (426, 427, 491, 490), (440, 441, 505, 504), (427, 428, 492, 491), (441, 442, 506, 505), (428, 429, 493, 492), (509, 510, 542, 541), (496, 497, 529, 528), (483, 484, 516, 515), (510, 511, 543, 542), (497, 498, 530, 529), (484, 485, 517, 516), (511, 512, 544, 543), (498, 499, 531, 530), (485, 486, 518, 517), (512, 481, 513, 544), (499, 500, 532, 531), (486, 487, 519, 518), (500, 501, 533, 532), (487, 488, 520, 519), (501, 502, 534, 533), (488, 489, 521, 520), (502, 503, 535, 534), (489, 490, 522, 521), (503, 504, 536, 535), (490, 491, 523, 522), (504, 505, 537, 536), (491, 492, 524, 523), (505, 506, 538, 537), (492, 493, 525, 524), (506, 507, 539, 538), (493, 494, 526, 525), (507, 508, 540, 539), (494, 495, 527, 526), (481, 482, 514, 513), (508, 509, 541, 540), (495, 496, 528, 527), (482, 483, 515, 514), (513, 514, 545), (540, 541, 545), (527, 528, 545), (514, 515, 545), (541, 542, 545), (528, 529, 545), (515, 516, 545), (542, 543, 545), (529, 530, 545), (516, 517, 545), (543, 544, 545), (530, 531, 545), (517, 518, 545), (544, 513, 545), (531, 532, 545), (518, 519, 545), (532, 533, 545), (519, 520, 545), (533, 534, 545), (520, 521, 545), (534, 535, 545), (521, 522, 545), (535, 536, 545), (522, 523, 545), (536, 537, 545), (523, 524, 545), (537, 538, 545), (524, 525, 545), (538, 539, 545), (525, 526, 545), (539, 540, 545), (526, 527, 545), (416, 577, 546, 385), (415, 576, 577, 416), (414, 575, 576, 415), (413, 574, 575, 414), (412, 573, 574, 413), (411, 572, 573, 412), (410, 571, 572, 411), (409, 570, 571, 410), (408, 569, 570, 409), (407, 568, 569, 408), (406, 567, 568, 407), (405, 566, 567, 406), (404, 565, 566, 405), (403, 564, 565, 404), (402, 563, 564, 403), (401, 562, 563, 402), (400, 561, 562, 401), (399, 560, 561, 400), (398, 559, 560, 399), (397, 558, 559, 398), (396, 557, 558, 397), (395, 556, 557, 396), (394, 555, 556, 395), (393, 554, 555, 394), (392, 553, 554, 393), (391, 552, 553, 392), (390, 551, 552, 391), (389, 550, 551, 390), (388, 549, 550, 389), (387, 548, 549, 388), (386, 547, 548, 387), (385, 546, 547, 386), (577, 609, 676, 677), (576, 608, 609, 577), (575, 607, 608, 576), (574, 606, 607, 575), (573, 605, 606, 574), (572, 604, 605, 573), (571, 603, 604, 572), (570, 602, 603, 571), (569, 601, 602, 570), (568, 600, 601, 569), (567, 599, 600, 568), (566, 598, 599, 567), (565, 597, 598, 566), (564, 596, 597, 565), (563, 595, 596, 564), (562, 594, 595, 563), (561, 593, 594, 562), (560, 592, 593, 561), (559, 591, 592, 560), (558, 590, 591, 559), (557, 589, 590, 558), (556, 588, 589, 557), (555, 587, 588, 556), (554, 586, 587, 555), (553, 585, 586, 554), (552, 584, 585, 553), (551, 583, 584, 552), (550, 582, 583, 551), (549, 581, 582, 550), (548, 580, 581, 549), (547, 579, 580, 548), (641, 610, 681, 682), (673, 672, 685, 680), (671, 640, 641, 672), (670, 639, 640, 671), (669, 638, 639, 670), (668, 637, 638, 669), (667, 636, 637, 668), (666, 635, 636, 667), (665, 634, 635, 666), (664, 633, 634, 665), (663, 632, 633, 664), (662, 631, 632, 663), (661, 630, 631, 662), (660, 629, 630, 661), (659, 628, 629, 660), (658, 627, 628, 659), (657, 626, 627, 658), (656, 625, 626, 657), (655, 624, 625, 656), (654, 623, 624, 655), (653, 622, 623, 654), (652, 621, 622, 653), (651, 620, 621, 652), (650, 619, 620, 651), (649, 618, 619, 650), (648, 617, 618, 649), (647, 616, 617, 648), (646, 615, 616, 647), (645, 614, 615, 646), (644, 613, 614, 645), (643, 612, 613, 644), (642, 611, 612, 643), (642, 673, 680, 684), (578, 673, 642, 579), (579, 642, 643, 580), (580, 643, 644, 581), (581, 644, 645, 582), (582, 645, 646, 583), (583, 646, 647, 584), (584, 647, 648, 585), (585, 648, 649, 586), (586, 649, 650, 587), (587, 650, 651, 588), (588, 651, 652, 589), (589, 652, 653, 590), (590, 653, 654, 591), (591, 654, 655, 592), (592, 655, 656, 593), (593, 656, 657, 594), (594, 657, 658, 595), (595, 658, 659, 596), (596, 659, 660, 597), (597, 660, 661, 598), (598, 661, 662, 599), (599, 662, 663, 600), (600, 663, 664, 601), (601, 664, 665, 602), (602, 665, 666, 603), (603, 666, 667, 604), (604, 667, 668, 605), (605, 668, 669, 606), (606, 669, 670, 607), (607, 670, 671, 608), (608, 671, 672, 609), (609, 672, 673, 578), (676, 679, 691, 688), (682, 681, 693, 694), (677, 676, 688, 689), (685, 682, 694, 697), (610, 611, 683, 681), (609, 578, 679, 676), (672, 641, 682, 685), (579, 547, 675, 674), (578, 579, 674, 679), (546, 577, 677, 678), (611, 642, 684, 683), (547, 546, 678, 675), (693, 695, 707, 705), (690, 689, 701, 702), (696, 692, 704, 708), (688, 691, 703, 700), (684, 680, 692, 696), (678, 677, 689, 690), (681, 683, 695, 693), (679, 674, 686, 691), (680, 685, 697, 692), (675, 678, 690, 687), (683, 684, 696, 695), (674, 675, 687, 686), (698, 699, 717, 716), (702, 701, 719, 720), (709, 706, 712, 715), (704, 709, 715, 710), (691, 686, 698, 703), (692, 697, 709, 704), (687, 690, 702, 699), (695, 696, 708, 707), (686, 687, 699, 698), (697, 694, 706, 709), (689, 688, 700, 701), (694, 693, 705, 706), (713, 714, 726, 725), (714, 710, 722, 726), (705, 707, 713, 711), (708, 704, 710, 714), (707, 708, 714, 713), (706, 705, 711, 712), (717, 720, 732, 729), (718, 721, 733, 730), (700, 703, 721, 718), (699, 702, 720, 717), (701, 700, 718, 719), (703, 698, 716, 721), (727, 724, 723, 722), (722, 723, 725, 726), (712, 711, 723, 724), (710, 715, 727, 722), (715, 712, 724, 727), (711, 713, 725, 723), (731, 730, 733, 732), (732, 733, 728, 729), (719, 718, 730, 731), (721, 716, 728, 733), (720, 719, 731, 732), (716, 717, 729, 728), (731, 730, 727, 724), (730, 733, 722, 727), (733, 728, 726, 722), (728, 729, 725, 726), (729, 732, 723, 725), (732, 731, 724, 723)])
_uv = me_cilindro.uv_layers.new(name='MapaUV')
_uv.uv.foreach_set('vector', [1.0, 0.9508, 1.0, 1.0, 0.9688, 1.0, 0.9688, 0.9508, 0.9688, 0.9508, 0.9688, 1.0, 0.9375, 1.0, 0.9375, 0.9508, 0.9375, 0.9508, 0.9375, 1.0, 0.9062, 1.0, 0.9062, 0.9508, 0.9062, 0.9508, 0.9062, 1.0, 0.875, 1.0, 0.875, 0.9508, 0.875, 0.9508, 0.875, 1.0, 0.8438, 1.0, 0.8437, 0.9508, 0.8437, 0.9508, 0.8438, 1.0, 0.8125, 1.0, 0.8125, 0.9508, 0.8125, 0.9508, 0.8125, 1.0, 0.7812, 1.0, 0.7812, 0.9508, 0.7812, 0.9508, 0.7812, 1.0, 0.75, 1.0, 0.75, 0.9508, 0.75, 0.9508, 0.75, 1.0, 0.7188, 1.0, 0.7188, 0.9508, 0.7188, 0.9508, 0.7188, 1.0, 0.6875, 1.0, 0.6875, 0.9508, 0.6875, 0.9508, 0.6875, 1.0, 0.6562, 1.0, 0.6562, 0.9508, 0.6562, 0.9508, 0.6562, 1.0, 0.625, 1.0, 0.625, 0.9508, 0.625, 0.9508, 0.625, 1.0, 0.5938, 1.0, 0.5938, 0.9508, 0.5938, 0.9508, 0.5938, 1.0, 0.5625, 1.0, 0.5625, 0.9508, 0.5625, 0.9508, 0.5625, 1.0, 0.5312, 1.0, 0.5312, 0.9508, 0.5312, 0.9508, 0.5312, 1.0, 0.5, 1.0, 0.5, 0.9508, 0.5, 0.9508, 0.5, 1.0, 0.4688, 1.0, 0.4688, 0.9508, 0.4688, 0.9508, 0.4688, 1.0, 0.4375, 1.0, 0.4375, 0.9508, 0.4375, 0.9508, 0.4375, 1.0, 0.4062, 1.0, 0.4062, 0.9508, 0.4062, 0.9508, 0.4062, 1.0, 0.375, 1.0, 0.375, 0.9508, 0.375, 0.9508, 0.375, 1.0, 0.3438, 1.0, 0.3438, 0.9508, 0.3438, 0.9508, 0.3438, 1.0, 0.3125, 1.0, 0.3125, 0.9508, 0.3125, 0.9508, 0.3125, 1.0, 0.2812, 1.0, 0.2812, 0.9508, 0.2812, 0.9508, 0.2812, 1.0, 0.25, 1.0, 0.25, 0.9508, 0.25, 0.9508, 0.25, 1.0, 0.2188, 1.0, 0.2187, 0.9508, 0.2187, 0.9508, 0.2188, 1.0, 0.1875, 1.0, 0.1875, 0.9508, 0.1875, 0.9508, 0.1875, 1.0, 0.1562, 1.0, 0.1562, 0.9508, 0.1562, 0.9508, 0.1562, 1.0, 0.125, 1.0, 0.125, 0.9508, 0.125, 0.9508, 0.125, 1.0, 0.09375, 1.0, 0.09375, 0.9508, 0.09375, 0.9508, 0.09375, 1.0, 0.0625, 1.0, 0.0625, 0.9508, 0.03941, 0.3372, 0.02644, 0.2945, 0.02644, 0.2945, 0.03941, 0.3372, 0.0625, 0.9508, 0.0625, 1.0, 0.03125, 1.0, 0.03125, 0.9508, 0.03125, 0.9508, 0.03125, 1.0, 0.0, 1.0, 0.0, 0.9508, 0.8766, 0.4395, 0.9112, 0.4112, 0.9112, 0.4112, 0.8766, 0.4395, 0.25, 0.4779, 0.2945, 0.4736, 0.2968, 0.4854, 0.25, 0.49, 0.2945, 0.4736, 0.3372, 0.4606, 0.3418, 0.4717, 0.2968, 0.4854, 0.3372, 0.4606, 0.3766, 0.4395, 0.3833, 0.4496, 0.3418, 0.4717, 0.3766, 0.4395, 0.4112, 0.4112, 0.4197, 0.4197, 0.3833, 0.4496, 0.4112, 0.4112, 0.4395, 0.3766, 0.4496, 0.3833, 0.4197, 0.4197, 0.4395, 0.3766, 0.4606, 0.3372, 0.4717, 0.3418, 0.4496, 0.3833, 0.4606, 0.3372, 0.4736, 0.2945, 0.4854, 0.2968, 0.4717, 0.3418, 0.4736, 0.2945, 0.4779, 0.25, 0.49, 0.25, 0.4854, 0.2968, 0.4779, 0.25, 0.4736, 0.2055, 0.4854, 0.2032, 0.49, 0.25, 0.4736, 0.2055, 0.4606, 0.1628, 0.4717, 0.1582, 0.4854, 0.2032, 0.4606, 0.1628, 0.4395, 0.1234, 0.4496, 0.1167, 0.4717, 0.1582, 0.4395, 0.1234, 0.4112, 0.08882, 0.4197, 0.08029, 0.4496, 0.1167, 0.4112, 0.08882, 0.3766, 0.06047, 0.3833, 0.05045, 0.4197, 0.08029, 0.3766, 0.06047, 0.3372, 0.03941, 0.3418, 0.02827, 0.3833, 0.05045, 0.3372, 0.03941, 0.2945, 0.02644, 0.2968, 0.01461, 0.3418, 0.02827, 0.2945, 0.02644, 0.25, 0.02206, 0.25, 0.01, 0.2968, 0.01461, 0.25, 0.02206, 0.2055, 0.02644, 0.2032, 0.01461, 0.25, 0.01, 0.2055, 0.02644, 0.1628, 0.03941, 0.1582, 0.02827, 0.2032, 0.01461, 0.1628, 0.03941, 0.1234, 0.06047, 0.1167, 0.05045, 0.1582, 0.02827, 0.1234, 0.06047, 0.08882, 0.08882, 0.08029, 0.08029, 0.1167, 0.05045, 0.08882, 0.08882, 0.06047, 0.1234, 0.05045, 0.1167, 0.08029, 0.08029, 0.06047, 0.1234, 0.03941, 0.1628, 0.02827, 0.1582, 0.05045, 0.1167, 0.03941, 0.1628, 0.02644, 0.2055, 0.01461, 0.2032, 0.02827, 0.1582, 0.02644, 0.2055, 0.02206, 0.25, 0.01, 0.25, 0.01461, 0.2032, 0.02206, 0.25, 0.02644, 0.2945, 0.01461, 0.2968, 0.01, 0.25, 0.02644, 0.2945, 0.03941, 0.3372, 0.02827, 0.3418, 0.01461, 0.2968, 0.03941, 0.3372, 0.06047, 0.3766, 0.05045, 0.3833, 0.02827, 0.3418, 0.06047, 0.3766, 0.08882, 0.4112, 0.08029, 0.4197, 0.05045, 0.3833, 0.08882, 0.4112, 0.1234, 0.4395, 0.1167, 0.4496, 0.08029, 0.4197, 0.1234, 0.4395, 0.1628, 0.4606, 0.1582, 0.4717, 0.1167, 0.4496, 0.1628, 0.4606, 0.2055, 0.4736, 0.2032, 0.4854, 0.1582, 0.4717, 0.2055, 0.4736, 0.25, 0.4779, 0.25, 0.49, 0.2032, 0.4854, 0.4617, 0.2079, 0.4659, 0.25, 0.4659, 0.25, 0.4617, 0.2079, 0.3766, 0.06047, 0.4112, 0.08882, 0.4112, 0.08882, 0.3766, 0.06047, 0.06047, 0.3766, 0.03941, 0.3372, 0.03941, 0.3372, 0.06047, 0.3766, 0.3372, 0.03941, 0.3766, 0.06047, 0.3766, 0.06047, 0.3372, 0.03941, 0.2945, 0.4736, 0.25, 0.4779, 0.25, 0.4779, 0.2945, 0.4736, 0.08882, 0.4112, 0.06047, 0.3766, 0.06047, 0.3766, 0.08882, 0.4112, 0.2945, 0.02644, 0.3372, 0.03941, 0.3372, 0.03941, 0.2945, 0.02644, 0.3372, 0.4606, 0.2945, 0.4736, 0.2945, 0.4736, 0.3372, 0.4606, 0.1234, 0.4395, 0.08882, 0.4112, 0.08882, 0.4112, 0.1234, 0.4395, 0.25, 0.02206, 0.2945, 0.02644, 0.2945, 0.02644, 0.25, 0.02206, 0.3766, 0.4395, 0.3372, 0.4606, 0.3372, 0.4606, 0.3766, 0.4395, 0.1628, 0.4606, 0.1234, 0.4395, 0.1234, 0.4395, 0.1628, 0.4606, 0.2055, 0.02644, 0.25, 0.02206, 0.25, 0.02206, 0.2055, 0.02644, 0.4112, 0.4112, 0.3766, 0.4395, 0.3766, 0.4395, 0.4112, 0.4112, 0.2055, 0.4736, 0.1628, 0.4606, 0.1628, 0.4606, 0.2055, 0.4736, 0.1628, 0.03941, 0.2055, 0.02644, 0.2055, 0.02644, 0.1628, 0.03941, 0.4395, 0.3766, 0.4112, 0.4112, 0.4112, 0.4112, 0.4395, 0.3766, 0.25, 0.4779, 0.2055, 0.4736, 0.2055, 0.4736, 0.25, 0.4779, 0.1234, 0.06047, 0.1628, 0.03941, 0.1628, 0.03941, 0.1234, 0.06047, 0.4606, 0.3372, 0.4395, 0.3766, 0.4395, 0.3766, 0.4606, 0.3372, 0.08882, 0.08882, 0.1234, 0.06047, 0.1234, 0.06047, 0.08882, 0.08882, 0.4736, 0.2945, 0.4606, 0.3372, 0.4606, 0.3372, 0.4736, 0.2945, 0.06047, 0.1234, 0.08882, 0.08882, 0.08882, 0.08882, 0.06047, 0.1234, 0.4779, 0.25, 0.4736, 0.2945, 0.4736, 0.2945, 0.4779, 0.25, 0.03941, 0.1628, 0.06047, 0.1234, 0.06047, 0.1234, 0.03941, 0.1628, 0.4736, 0.2055, 0.4779, 0.25, 0.4779, 0.25, 0.4736, 0.2055, 0.02644, 0.2055, 0.03941, 0.1628, 0.03941, 0.1628, 0.02644, 0.2055, 0.4606, 0.1628, 0.4736, 0.2055, 0.4736, 0.2055, 0.4606, 0.1628, 0.02206, 0.25, 0.02644, 0.2055, 0.02644, 0.2055, 0.02206, 0.25, 0.4395, 0.1234, 0.4606, 0.1628, 0.4606, 0.1628, 0.4395, 0.1234, 0.02644, 0.2945, 0.02206, 0.25, 0.02206, 0.25, 0.02644, 0.2945, 0.4112, 0.08882, 0.4395, 0.1234, 0.4395, 0.1234, 0.4112, 0.08882, 0.25, 0.4659, 0.2921, 0.4617, 0.2945, 0.4736, 0.25, 0.4779, 0.2921, 0.4617, 0.3326, 0.4495, 0.3372, 0.4606, 0.2945, 0.4736, 0.3326, 0.4495, 0.3699, 0.4295, 0.3766, 0.4395, 0.3372, 0.4606, 0.3699, 0.4295, 0.4027, 0.4027, 0.4112, 0.4112, 0.3766, 0.4395, 0.4027, 0.4027, 0.4295, 0.3699, 0.4395, 0.3766, 0.4112, 0.4112, 0.4295, 0.3699, 0.4495, 0.3326, 0.4606, 0.3372, 0.4395, 0.3766, 0.4495, 0.3326, 0.4617, 0.2921, 0.4736, 0.2945, 0.4606, 0.3372, 0.4617, 0.2921, 0.4659, 0.25, 0.4779, 0.25, 0.4736, 0.2945, 0.4659, 0.25, 0.4617, 0.2079, 0.4736, 0.2055, 0.4779, 0.25, 0.4617, 0.2079, 0.4495, 0.1674, 0.4606, 0.1628, 0.4736, 0.2055, 0.4495, 0.1674, 0.4295, 0.1301, 0.4395, 0.1234, 0.4606, 0.1628, 0.4295, 0.1301, 0.4027, 0.09735, 0.4112, 0.08882, 0.4395, 0.1234, 0.4027, 0.09735, 0.3699, 0.0705, 0.3766, 0.06047, 0.4112, 0.08882, 0.3699, 0.0705, 0.3326, 0.05055, 0.3372, 0.03941, 0.3766, 0.06047, 0.3326, 0.05055, 0.2921, 0.03826, 0.2945, 0.02644, 0.3372, 0.03941, 0.2921, 0.03826, 0.25, 0.03412, 0.25, 0.02206, 0.2945, 0.02644, 0.25, 0.03412, 0.2079, 0.03826, 0.2055, 0.02644, 0.25, 0.02206, 0.2079, 0.03826, 0.1674, 0.05055, 0.1628, 0.03941, 0.2055, 0.02644, 0.1674, 0.05055, 0.1301, 0.0705, 0.1234, 0.06047, 0.1628, 0.03941, 0.1301, 0.0705, 0.09735, 0.09735, 0.08882, 0.08882, 0.1234, 0.06047, 0.09735, 0.09735, 0.0705, 0.1301, 0.06047, 0.1234, 0.08882, 0.08882, 0.0705, 0.1301, 0.05055, 0.1674, 0.03941, 0.1628, 0.06047, 0.1234, 0.05055, 0.1674, 0.03826, 0.2079, 0.02644, 0.2055, 0.03941, 0.1628, 0.03826, 0.2079, 0.03412, 0.25, 0.02206, 0.25, 0.02644, 0.2055, 0.03412, 0.25, 0.03826, 0.2921, 0.02644, 0.2945, 0.02206, 0.25, 0.03826, 0.2921, 0.05055, 0.3326, 0.03941, 0.3372, 0.02644, 0.2945, 0.05055, 0.3326, 0.0705, 0.3699, 0.06047, 0.3766, 0.03941, 0.3372, 0.0705, 0.3699, 0.09735, 0.4027, 0.08882, 0.4112, 0.06047, 0.3766, 0.09735, 0.4027, 0.1301, 0.4295, 0.1234, 0.4395, 0.08882, 0.4112, 0.1301, 0.4295, 0.1674, 0.4495, 0.1628, 0.4606, 0.1234, 0.4395, 0.1674, 0.4495, 0.2079, 0.4617, 0.2055, 0.4736, 0.1628, 0.4606, 0.2079, 0.4617, 0.25, 0.4659, 0.25, 0.4779, 0.2055, 0.4736, 0.2192, 0.2039, 0.2288, 0.1988, 0.2288, 0.1988, 0.2192, 0.2039, 0.03826, 0.2079, 0.05055, 0.1674, 0.05055, 0.1674, 0.03826, 0.2079, 0.4495, 0.1674, 0.4617, 0.2079, 0.4617, 0.2079, 0.4495, 0.1674, 0.03412, 0.25, 0.03826, 0.2079, 0.03826, 0.2079, 0.03412, 0.25, 0.4295, 0.1301, 0.4495, 0.1674, 0.4495, 0.1674, 0.4295, 0.1301, 0.03826, 0.2921, 0.03412, 0.25, 0.03412, 0.25, 0.03826, 0.2921, 0.4027, 0.09735, 0.4295, 0.1301, 0.4295, 0.1301, 0.4027, 0.09735, 0.05055, 0.3326, 0.03826, 0.2921, 0.03826, 0.2921, 0.05055, 0.3326, 0.3699, 0.0705, 0.4027, 0.09735, 0.4027, 0.09735, 0.3699, 0.0705, 0.0705, 0.3699, 0.05055, 0.3326, 0.05055, 0.3326, 0.0705, 0.3699, 0.3326, 0.05055, 0.3699, 0.0705, 0.3699, 0.0705, 0.3326, 0.05055, 0.2921, 0.4617, 0.25, 0.4659, 0.25, 0.4659, 0.2921, 0.4617, 0.09735, 0.4027, 0.0705, 0.3699, 0.0705, 0.3699, 0.09735, 0.4027, 0.2921, 0.03826, 0.3326, 0.05055, 0.3326, 0.05055, 0.2921, 0.03826, 0.3326, 0.4495, 0.2921, 0.4617, 0.2921, 0.4617, 0.3326, 0.4495, 0.1301, 0.4295, 0.09735, 0.4027, 0.09735, 0.4027, 0.1301, 0.4295, 0.25, 0.03412, 0.2921, 0.03826, 0.2921, 0.03826, 0.25, 0.03412, 0.3699, 0.4295, 0.3326, 0.4495, 0.3326, 0.4495, 0.3699, 0.4295, 0.1674, 0.4495, 0.1301, 0.4295, 0.1301, 0.4295, 0.1674, 0.4495, 0.2079, 0.03826, 0.25, 0.03412, 0.25, 0.03412, 0.2079, 0.03826, 0.4027, 0.4027, 0.3699, 0.4295, 0.3699, 0.4295, 0.4027, 0.4027, 0.2079, 0.4617, 0.1674, 0.4495, 0.1674, 0.4495, 0.2079, 0.4617, 0.1674, 0.05055, 0.2079, 0.03826, 0.2079, 0.03826, 0.1674, 0.05055, 0.4295, 0.3699, 0.4027, 0.4027, 0.4027, 0.4027, 0.4295, 0.3699, 0.25, 0.4659, 0.2079, 0.4617, 0.2079, 0.4617, 0.25, 0.4659, 0.1301, 0.0705, 0.1674, 0.05055, 0.1674, 0.05055, 0.1301, 0.0705, 0.4495, 0.3326, 0.4295, 0.3699, 0.4295, 0.3699, 0.4495, 0.3326, 0.09735, 0.09735, 0.1301, 0.0705, 0.1301, 0.0705, 0.09735, 0.09735, 0.4617, 0.2921, 0.4495, 0.3326, 0.4495, 0.3326, 0.4617, 0.2921, 0.0705, 0.1301, 0.09735, 0.09735, 0.09735, 0.09735, 0.0705, 0.1301, 0.4659, 0.25, 0.4617, 0.2921, 0.4617, 0.2921, 0.4659, 0.25, 0.05055, 0.1674, 0.0705, 0.1301, 0.0705, 0.1301, 0.05055, 0.1674, 0.25, 0.3456, 0.2687, 0.3438, 0.2921, 0.4617, 0.25, 0.4659, 0.2687, 0.3438, 0.2866, 0.3384, 0.3326, 0.4495, 0.2921, 0.4617, 0.2866, 0.3384, 0.3031, 0.3295, 0.3699, 0.4295, 0.3326, 0.4495, 0.3031, 0.3295, 0.3176, 0.3176, 0.4027, 0.4027, 0.3699, 0.4295, 0.3176, 0.3176, 0.3295, 0.3031, 0.4295, 0.3699, 0.4027, 0.4027, 0.3295, 0.3031, 0.3384, 0.2866, 0.4495, 0.3326, 0.4295, 0.3699, 0.3384, 0.2866, 0.3438, 0.2687, 0.4617, 0.2921, 0.4495, 0.3326, 0.3438, 0.2687, 0.3456, 0.25, 0.4659, 0.25, 0.4617, 0.2921, 0.3456, 0.25, 0.3438, 0.2313, 0.4617, 0.2079, 0.4659, 0.25, 0.3438, 0.2313, 0.3384, 0.2134, 0.4495, 0.1674, 0.4617, 0.2079, 0.3384, 0.2134, 0.3295, 0.1969, 0.4295, 0.1301, 0.4495, 0.1674, 0.3295, 0.1969, 0.3176, 0.1824, 0.4027, 0.09735, 0.4295, 0.1301, 0.3176, 0.1824, 0.3031, 0.1705, 0.3699, 0.0705, 0.4027, 0.09735, 0.3031, 0.1705, 0.2866, 0.1616, 0.3326, 0.05055, 0.3699, 0.0705, 0.2866, 0.1616, 0.2687, 0.1562, 0.2921, 0.03826, 0.3326, 0.05055, 0.2687, 0.1562, 0.25, 0.1544, 0.25, 0.03412, 0.2921, 0.03826, 0.25, 0.1544, 0.2313, 0.1562, 0.2079, 0.03826, 0.25, 0.03412, 0.2313, 0.1562, 0.2134, 0.1616, 0.1674, 0.05055, 0.2079, 0.03826, 0.2134, 0.1616, 0.1969, 0.1705, 0.1301, 0.0705, 0.1674, 0.05055, 0.1969, 0.1705, 0.1824, 0.1824, 0.09735, 0.09735, 0.1301, 0.0705, 0.1824, 0.1824, 0.1705, 0.1969, 0.0705, 0.1301, 0.09735, 0.09735, 0.1705, 0.1969, 0.1616, 0.2134, 0.05055, 0.1674, 0.0705, 0.1301, 0.1616, 0.2134, 0.1562, 0.2313, 0.03826, 0.2079, 0.05055, 0.1674, 0.1562, 0.2313, 0.1544, 0.25, 0.03412, 0.25, 0.03826, 0.2079, 0.1544, 0.25, 0.1562, 0.2687, 0.03826, 0.2921, 0.03412, 0.25, 0.1562, 0.2687, 0.1616, 0.2866, 0.05055, 0.3326, 0.03826, 0.2921, 0.1616, 0.2866, 0.1705, 0.3031, 0.0705, 0.3699, 0.05055, 0.3326, 0.1705, 0.3031, 0.1824, 0.3176, 0.09735, 0.4027, 0.0705, 0.3699, 0.1824, 0.3176, 0.1969, 0.3295, 0.1301, 0.4295, 0.09735, 0.4027, 0.1969, 0.3295, 0.2134, 0.3384, 0.1674, 0.4495, 0.1301, 0.4295, 0.2134, 0.3384, 0.2313, 0.3438, 0.2079, 0.4617, 0.1674, 0.4495, 0.2313, 0.3438, 0.25, 0.3456, 0.25, 0.4659, 0.2079, 0.4617, 0.25, 0.3054, 0.2608, 0.3044, 0.2687, 0.3438, 0.25, 0.3456, 0.2608, 0.3044, 0.2712, 0.3012, 0.2866, 0.3384, 0.2687, 0.3438, 0.2712, 0.3012, 0.2808, 0.2961, 0.3031, 0.3295, 0.2866, 0.3384, 0.2808, 0.2961, 0.2892, 0.2892, 0.3176, 0.3176, 0.3031, 0.3295, 0.2892, 0.2892, 0.2961, 0.2808, 0.3295, 0.3031, 0.3176, 0.3176, 0.2961, 0.2808, 0.3012, 0.2712, 0.3384, 0.2866, 0.3295, 0.3031, 0.3012, 0.2712, 0.3044, 0.2608, 0.3438, 0.2687, 0.3384, 0.2866, 0.3044, 0.2608, 0.3054, 0.25, 0.3456, 0.25, 0.3438, 0.2687, 0.3054, 0.25, 0.3044, 0.2392, 0.3438, 0.2313, 0.3456, 0.25, 0.3044, 0.2392, 0.3012, 0.2288, 0.3384, 0.2134, 0.3438, 0.2313, 0.3012, 0.2288, 0.2961, 0.2192, 0.3295, 0.1969, 0.3384, 0.2134, 0.2961, 0.2192, 0.2892, 0.2108, 0.3176, 0.1824, 0.3295, 0.1969, 0.2892, 0.2108, 0.2808, 0.2039, 0.3031, 0.1705, 0.3176, 0.1824, 0.2808, 0.2039, 0.2712, 0.1988, 0.2866, 0.1616, 0.3031, 0.1705, 0.2712, 0.1988, 0.2608, 0.1956, 0.2687, 0.1562, 0.2866, 0.1616, 0.2608, 0.1956, 0.25, 0.1946, 0.25, 0.1544, 0.2687, 0.1562, 0.25, 0.1946, 0.2392, 0.1956, 0.2313, 0.1562, 0.25, 0.1544, 0.2392, 0.1956, 0.2288, 0.1988, 0.2134, 0.1616, 0.2313, 0.1562, 0.2288, 0.1988, 0.2192, 0.2039, 0.1969, 0.1705, 0.2134, 0.1616, 0.2192, 0.2039, 0.2108, 0.2108, 0.1824, 0.1824, 0.1969, 0.1705, 0.2108, 0.2108, 0.2039, 0.2192, 0.1705, 0.1969, 0.1824, 0.1824, 0.2039, 0.2192, 0.1988, 0.2288, 0.1616, 0.2134, 0.1705, 0.1969, 0.1988, 0.2288, 0.1956, 0.2392, 0.1562, 0.2313, 0.1616, 0.2134, 0.1956, 0.2392, 0.1946, 0.25, 0.1544, 0.25, 0.1562, 0.2313, 0.1946, 0.25, 0.1956, 0.2608, 0.1562, 0.2687, 0.1544, 0.25, 0.1956, 0.2608, 0.1988, 0.2712, 0.1616, 0.2866, 0.1562, 0.2687, 0.1988, 0.2712, 0.2039, 0.2808, 0.1705, 0.3031, 0.1616, 0.2866, 0.2039, 0.2808, 0.2108, 0.2892, 0.1824, 0.3176, 0.1705, 0.3031, 0.2108, 0.2892, 0.2192, 0.2961, 0.1969, 0.3295, 0.1824, 0.3176, 0.2192, 0.2961, 0.2288, 0.3012, 0.2134, 0.3384, 0.1969, 0.3295, 0.2288, 0.3012, 0.2392, 0.3044, 0.2313, 0.3438, 0.2134, 0.3384, 0.2392, 0.3044, 0.25, 0.3054, 0.25, 0.3456, 0.2313, 0.3438, 0.2392, 0.3044, 0.2288, 0.3012, 0.2288, 0.3012, 0.2392, 0.3044, 0.3012, 0.2712, 0.2961, 0.2808, 0.2961, 0.2808, 0.3012, 0.2712, 0.2108, 0.2108, 0.2192, 0.2039, 0.2192, 0.2039, 0.2108, 0.2108, 0.3044, 0.2608, 0.3012, 0.2712, 0.3012, 0.2712, 0.3044, 0.2608, 0.2039, 0.2192, 0.2108, 0.2108, 0.2108, 0.2108, 0.2039, 0.2192, 0.3054, 0.25, 0.3044, 0.2608, 0.3044, 0.2608, 0.3054, 0.25, 0.1988, 0.2288, 0.2039, 0.2192, 0.2039, 0.2192, 0.1988, 0.2288, 0.3044, 0.2392, 0.3054, 0.25, 0.3054, 0.25, 0.3044, 0.2392, 0.1956, 0.2392, 0.1988, 0.2288, 0.1988, 0.2288, 0.1956, 0.2392, 0.3012, 0.2288, 0.3044, 0.2392, 0.3044, 0.2392, 0.3012, 0.2288, 0.1946, 0.25, 0.1956, 0.2392, 0.1956, 0.2392, 0.1946, 0.25, 0.2961, 0.2192, 0.3012, 0.2288, 0.3012, 0.2288, 0.2961, 0.2192, 0.1956, 0.2608, 0.1946, 0.25, 0.1946, 0.25, 0.1956, 0.2608, 0.2892, 0.2108, 0.2961, 0.2192, 0.2961, 0.2192, 0.2892, 0.2108, 0.1988, 0.2712, 0.1956, 0.2608, 0.1956, 0.2608, 0.1988, 0.2712, 0.2808, 0.2039, 0.2892, 0.2108, 0.2892, 0.2108, 0.2808, 0.2039, 0.2039, 0.2808, 0.1988, 0.2712, 0.1988, 0.2712, 0.2039, 0.2808, 0.2712, 0.1988, 0.2808, 0.2039, 0.2808, 0.2039, 0.2712, 0.1988, 0.2608, 0.3044, 0.25, 0.3054, 0.25, 0.3054, 0.2608, 0.3044, 0.2108, 0.2892, 0.2039, 0.2808, 0.2039, 0.2808, 0.2108, 0.2892, 0.2608, 0.1956, 0.2712, 0.1988, 0.2712, 0.1988, 0.2608, 0.1956, 0.2712, 0.3012, 0.2608, 0.3044, 0.2608, 0.3044, 0.2712, 0.3012, 0.2192, 0.2961, 0.2108, 0.2892, 0.2108, 0.2892, 0.2192, 0.2961, 0.25, 0.1946, 0.2608, 0.1956, 0.2608, 0.1956, 0.25, 0.1946, 0.2808, 0.2961, 0.2712, 0.3012, 0.2712, 0.3012, 0.2808, 0.2961, 0.2288, 0.3012, 0.2192, 0.2961, 0.2192, 0.2961, 0.2288, 0.3012, 0.2392, 0.1956, 0.25, 0.1946, 0.25, 0.1946, 0.2392, 0.1956, 0.2892, 0.2892, 0.2808, 0.2961, 0.2808, 0.2961, 0.2892, 0.2892, 0.2392, 0.3044, 0.2288, 0.3012, 0.2288, 0.3012, 0.2392, 0.3044, 0.2288, 0.1988, 0.2392, 0.1956, 0.2392, 0.1956, 0.2288, 0.1988, 0.2961, 0.2808, 0.2892, 0.2892, 0.2892, 0.2892, 0.2961, 0.2808, 0.25, 0.3054, 0.2392, 0.3044, 0.2392, 0.3044, 0.25, 0.3054, 0.1988, 0.2288, 0.2039, 0.2192, 0.2039, 0.2192, 0.1988, 0.2288, 0.3044, 0.2392, 0.3054, 0.25, 0.3054, 0.25, 0.3044, 0.2392, 0.1956, 0.2392, 0.1988, 0.2288, 0.1988, 0.2288, 0.1956, 0.2392, 0.3012, 0.2288, 0.3044, 0.2392, 0.3044, 0.2392, 0.3012, 0.2288, 0.1946, 0.25, 0.1956, 0.2392, 0.1956, 0.2392, 0.1946, 0.25, 0.2961, 0.2192, 0.3012, 0.2288, 0.3012, 0.2288, 0.2961, 0.2192, 0.1956, 0.2608, 0.1946, 0.25, 0.1946, 0.25, 0.1956, 0.2608, 0.2892, 0.2108, 0.2961, 0.2192, 0.2961, 0.2192, 0.2892, 0.2108, 0.1988, 0.2712, 0.1956, 0.2608, 0.1956, 0.2608, 0.1988, 0.2712, 0.2808, 0.2039, 0.2892, 0.2108, 0.2892, 0.2108, 0.2808, 0.2039, 0.2039, 0.2808, 0.1988, 0.2712, 0.1988, 0.2712, 0.2039, 0.2808, 0.2712, 0.1988, 0.2808, 0.2039, 0.2808, 0.2039, 0.2712, 0.1988, 0.2608, 0.3044, 0.25, 0.3054, 0.25, 0.3054, 0.2608, 0.3044, 0.2108, 0.2892, 0.2039, 0.2808, 0.2039, 0.2808, 0.2108, 0.2892, 0.2608, 0.1956, 0.2712, 0.1988, 0.2712, 0.1988, 0.2608, 0.1956, 0.2712, 0.3012, 0.2608, 0.3044, 0.2608, 0.3044, 0.2712, 0.3012, 0.2192, 0.2961, 0.2108, 0.2892, 0.2108, 0.2892, 0.2192, 0.2961, 0.25, 0.1946, 0.2608, 0.1956, 0.2608, 0.1956, 0.25, 0.1946, 0.2808, 0.2961, 0.2712, 0.3012, 0.2712, 0.3012, 0.2808, 0.2961, 0.2288, 0.3012, 0.2192, 0.2961, 0.2192, 0.2961, 0.2288, 0.3012, 0.2392, 0.1956, 0.25, 0.1946, 0.25, 0.1946, 0.2392, 0.1956, 0.2892, 0.2892, 0.2808, 0.2961, 0.2808, 0.2961, 0.2892, 0.2892, 0.2392, 0.3044, 0.2288, 0.3012, 0.2288, 0.3012, 0.2392, 0.3044, 0.2288, 0.1988, 0.2392, 0.1956, 0.2392, 0.1956, 0.2288, 0.1988, 0.2961, 0.2808, 0.2892, 0.2892, 0.2892, 0.2892, 0.2961, 0.2808, 0.25, 0.3054, 0.2392, 0.3044, 0.2392, 0.3044, 0.25, 0.3054, 0.2192, 0.2039, 0.2288, 0.1988, 0.2288, 0.1988, 0.2192, 0.2039, 0.3012, 0.2712, 0.2961, 0.2808, 0.2961, 0.2808, 0.3012, 0.2712, 0.2108, 0.2108, 0.2192, 0.2039, 0.2192, 0.2039, 0.2108, 0.2108, 0.3044, 0.2608, 0.3012, 0.2712, 0.3012, 0.2712, 0.3044, 0.2608, 0.2039, 0.2192, 0.2108, 0.2108, 0.2108, 0.2108, 0.2039, 0.2192, 0.3054, 0.25, 0.3044, 0.2608, 0.3044, 0.2608, 0.3054, 0.25, 0.2288, 0.1988, 0.2392, 0.1956, 0.2392, 0.1956, 0.2288, 0.1988, 0.2961, 0.2808, 0.2892, 0.2892, 0.2892, 0.2892, 0.2961, 0.2808, 0.25, 0.3054, 0.2392, 0.3044, 0.2392, 0.3044, 0.25, 0.3054, 0.2192, 0.2039, 0.2288, 0.1988, 0.2288, 0.1988, 0.2192, 0.2039, 0.3012, 0.2712, 0.2961, 0.2808, 0.2961, 0.2808, 0.3012, 0.2712, 0.2108, 0.2108, 0.2192, 0.2039, 0.2192, 0.2039, 0.2108, 0.2108, 0.3044, 0.2608, 0.3012, 0.2712, 0.3012, 0.2712, 0.3044, 0.2608, 0.2039, 0.2192, 0.2108, 0.2108, 0.2108, 0.2108, 0.2039, 0.2192, 0.3054, 0.25, 0.3044, 0.2608, 0.3044, 0.2608, 0.3054, 0.25, 0.1988, 0.2288, 0.2039, 0.2192, 0.2039, 0.2192, 0.1988, 0.2288, 0.3044, 0.2392, 0.3054, 0.25, 0.3054, 0.25, 0.3044, 0.2392, 0.1956, 0.2392, 0.1988, 0.2288, 0.1988, 0.2288, 0.1956, 0.2392, 0.3012, 0.2288, 0.3044, 0.2392, 0.3044, 0.2392, 0.3012, 0.2288, 0.1946, 0.25, 0.1956, 0.2392, 0.1956, 0.2392, 0.1946, 0.25, 0.2961, 0.2192, 0.3012, 0.2288, 0.3012, 0.2288, 0.2961, 0.2192, 0.1956, 0.2608, 0.1946, 0.25, 0.1946, 0.25, 0.1956, 0.2608, 0.2892, 0.2108, 0.2961, 0.2192, 0.2961, 0.2192, 0.2892, 0.2108, 0.1988, 0.2712, 0.1956, 0.2608, 0.1956, 0.2608, 0.1988, 0.2712, 0.2808, 0.2039, 0.2892, 0.2108, 0.2892, 0.2108, 0.2808, 0.2039, 0.2039, 0.2808, 0.1988, 0.2712, 0.1988, 0.2712, 0.2039, 0.2808, 0.2712, 0.1988, 0.2808, 0.2039, 0.2808, 0.2039, 0.2712, 0.1988, 0.2608, 0.3044, 0.25, 0.3054, 0.25, 0.3054, 0.2608, 0.3044, 0.2108, 0.2892, 0.2039, 0.2808, 0.2039, 0.2808, 0.2108, 0.2892, 0.2608, 0.1956, 0.2712, 0.1988, 0.2712, 0.1988, 0.2608, 0.1956, 0.2712, 0.3012, 0.2608, 0.3044, 0.2608, 0.3044, 0.2712, 0.3012, 0.2192, 0.2961, 0.2108, 0.2892, 0.2108, 0.2892, 0.2192, 0.2961, 0.25, 0.1946, 0.2608, 0.1956, 0.2608, 0.1956, 0.25, 0.1946, 0.2808, 0.2961, 0.2712, 0.3012, 0.2712, 0.3012, 0.2808, 0.2961, 0.2288, 0.3012, 0.2192, 0.2961, 0.2192, 0.2961, 0.2288, 0.3012, 0.2392, 0.1956, 0.25, 0.1946, 0.25, 0.1946, 0.2392, 0.1956, 0.2892, 0.2892, 0.2808, 0.2961, 0.2808, 0.2961, 0.2892, 0.2892, 0.2039, 0.2192, 0.2108, 0.2108, 0.2039, 0.2192, 0.3054, 0.25, 0.3044, 0.2608, 0.3054, 0.25, 0.1988, 0.2288, 0.2039, 0.2192, 0.1988, 0.2288, 0.3044, 0.2392, 0.3054, 0.25, 0.3044, 0.2392, 0.1956, 0.2392, 0.1988, 0.2288, 0.1956, 0.2392, 0.3012, 0.2288, 0.3044, 0.2392, 0.3012, 0.2288, 0.1946, 0.25, 0.1956, 0.2392, 0.1946, 0.25, 0.2961, 0.2192, 0.3012, 0.2288, 0.2961, 0.2192, 0.1956, 0.2608, 0.1946, 0.25, 0.1956, 0.2608, 0.2892, 0.2108, 0.2961, 0.2192, 0.2892, 0.2108, 0.1988, 0.2712, 0.1956, 0.2608, 0.1988, 0.2712, 0.2808, 0.2039, 0.2892, 0.2108, 0.2808, 0.2039, 0.2039, 0.2808, 0.1988, 0.2712, 0.2039, 0.2808, 0.2712, 0.1988, 0.2808, 0.2039, 0.2712, 0.1988, 0.2608, 0.3044, 0.25, 0.3054, 0.2608, 0.3044, 0.2108, 0.2892, 0.2039, 0.2808, 0.2108, 0.2892, 0.2608, 0.1956, 0.2712, 0.1988, 0.2608, 0.1956, 0.2712, 0.3012, 0.2608, 0.3044, 0.2712, 0.3012, 0.2192, 0.2961, 0.2108, 0.2892, 0.2192, 0.2961, 0.25, 0.1946, 0.2608, 0.1956, 0.25, 0.1946, 0.2808, 0.2961, 0.2712, 0.3012, 0.2808, 0.2961, 0.2288, 0.3012, 0.2192, 0.2961, 0.2288, 0.3012, 0.2392, 0.1956, 0.25, 0.1946, 0.2392, 0.1956, 0.2892, 0.2892, 0.2808, 0.2961, 0.2892, 0.2892, 0.2392, 0.3044, 0.2288, 0.3012, 0.2392, 0.3044, 0.2288, 0.1988, 0.2392, 0.1956, 0.2288, 0.1988, 0.2961, 0.2808, 0.2892, 0.2892, 0.2961, 0.2808, 0.25, 0.3054, 0.2392, 0.3044, 0.25, 0.3054, 0.2192, 0.2039, 0.2288, 0.1988, 0.2192, 0.2039, 0.3012, 0.2712, 0.2961, 0.2808, 0.3012, 0.2712, 0.2108, 0.2108, 0.2192, 0.2039, 0.2108, 0.2108, 0.3044, 0.2608, 0.3012, 0.2712, 0.3044, 0.2608, 0.7945, 0.4736, 0.75, 0.4779, 0.75, 0.49, 0.7968, 0.4854, 0.8372, 0.4606, 0.7945, 0.4736, 0.7968, 0.4854, 0.8418, 0.4717, 0.8766, 0.4395, 0.8372, 0.4606, 0.8418, 0.4717, 0.8833, 0.4496, 0.9112, 0.4112, 0.8766, 0.4395, 0.8833, 0.4496, 0.9197, 0.4197, 0.9395, 0.3766, 0.9112, 0.4112, 0.9197, 0.4197, 0.9496, 0.3833, 0.9606, 0.3372, 0.9395, 0.3766, 0.9496, 0.3833, 0.9717, 0.3418, 0.9736, 0.2945, 0.9606, 0.3372, 0.9717, 0.3418, 0.9854, 0.2968, 0.9779, 0.25, 0.9736, 0.2945, 0.9854, 0.2968, 0.99, 0.25, 0.9736, 0.2055, 0.9779, 0.25, 0.99, 0.25, 0.9854, 0.2032, 0.9606, 0.1628, 0.9736, 0.2055, 0.9854, 0.2032, 0.9717, 0.1582, 0.9395, 0.1234, 0.9606, 0.1628, 0.9717, 0.1582, 0.9496, 0.1167, 0.9112, 0.08882, 0.9395, 0.1234, 0.9496, 0.1167, 0.9197, 0.08029, 0.8766, 0.06047, 0.9112, 0.08882, 0.9197, 0.08029, 0.8833, 0.05045, 0.8372, 0.03941, 0.8766, 0.06047, 0.8833, 0.05045, 0.8418, 0.02827, 0.7945, 0.02644, 0.8372, 0.03941, 0.8418, 0.02827, 0.7968, 0.01461, 0.75, 0.02206, 0.7945, 0.02644, 0.7968, 0.01461, 0.75, 0.01, 0.7055, 0.02644, 0.75, 0.02206, 0.75, 0.01, 0.7032, 0.01461, 0.6628, 0.03941, 0.7055, 0.02644, 0.7032, 0.01461, 0.6582, 0.02827, 0.6234, 0.06047, 0.6628, 0.03941, 0.6582, 0.02827, 0.6167, 0.05045, 0.5888, 0.08882, 0.6234, 0.06047, 0.6167, 0.05045, 0.5803, 0.08029, 0.5605, 0.1234, 0.5888, 0.08882, 0.5803, 0.08029, 0.5504, 0.1167, 0.5394, 0.1628, 0.5605, 0.1234, 0.5504, 0.1167, 0.5283, 0.1582, 0.5264, 0.2055, 0.5394, 0.1628, 0.5283, 0.1582, 0.5146, 0.2032, 0.5221, 0.25, 0.5264, 0.2055, 0.5146, 0.2032, 0.51, 0.25, 0.5264, 0.2945, 0.5221, 0.25, 0.51, 0.25, 0.5146, 0.2968, 0.5394, 0.3372, 0.5264, 0.2945, 0.5146, 0.2968, 0.5283, 0.3418, 0.5605, 0.3766, 0.5394, 0.3372, 0.5283, 0.3418, 0.5504, 0.3833, 0.5888, 0.4112, 0.5605, 0.3766, 0.5504, 0.3833, 0.5803, 0.4197, 0.6234, 0.4395, 0.5888, 0.4112, 0.5803, 0.4197, 0.6167, 0.4496, 0.6628, 0.4606, 0.6234, 0.4395, 0.6167, 0.4496, 0.6582, 0.4717, 0.7055, 0.4736, 0.6628, 0.4606, 0.6582, 0.4717, 0.7032, 0.4854, 0.75, 0.4779, 0.7055, 0.4736, 0.7032, 0.4854, 0.75, 0.49, 0.7086, 0.2582, 0.711, 0.2662, 0.711, 0.2662, 0.7086, 0.2582, 0.6628, 0.4606, 0.7055, 0.4736, 0.7055, 0.4736, 0.6628, 0.4606, 0.7055, 0.02644, 0.6628, 0.03941, 0.6628, 0.03941, 0.7055, 0.02644, 0.9112, 0.4112, 0.9395, 0.3766, 0.9395, 0.3766, 0.9112, 0.4112, 0.7055, 0.4736, 0.75, 0.4779, 0.75, 0.4779, 0.7055, 0.4736, 0.6628, 0.03941, 0.6234, 0.06047, 0.6234, 0.06047, 0.6628, 0.03941, 0.9395, 0.3766, 0.9606, 0.3372, 0.9606, 0.3372, 0.9395, 0.3766, 0.6234, 0.06047, 0.5888, 0.08882, 0.5888, 0.08882, 0.6234, 0.06047, 0.9606, 0.3372, 0.9736, 0.2945, 0.9736, 0.2945, 0.9606, 0.3372, 0.5888, 0.08882, 0.5605, 0.1234, 0.5605, 0.1234, 0.5888, 0.08882, 0.9736, 0.2945, 0.9779, 0.25, 0.9779, 0.25, 0.9736, 0.2945, 0.5605, 0.1234, 0.5394, 0.1628, 0.5394, 0.1628, 0.5605, 0.1234, 0.9779, 0.25, 0.9736, 0.2055, 0.9736, 0.2055, 0.9779, 0.25, 0.5394, 0.1628, 0.5264, 0.2055, 0.5264, 0.2055, 0.5394, 0.1628, 0.9736, 0.2055, 0.9606, 0.1628, 0.9606, 0.1628, 0.9736, 0.2055, 0.5264, 0.2055, 0.5221, 0.25, 0.5221, 0.25, 0.5264, 0.2055, 0.9606, 0.1628, 0.9395, 0.1234, 0.9395, 0.1234, 0.9606, 0.1628, 0.5221, 0.25, 0.5264, 0.2945, 0.5264, 0.2945, 0.5221, 0.25, 0.9395, 0.1234, 0.9112, 0.08882, 0.9112, 0.08882, 0.9395, 0.1234, 0.5264, 0.2945, 0.5394, 0.3372, 0.5394, 0.3372, 0.5264, 0.2945, 0.9112, 0.08882, 0.8766, 0.06047, 0.8766, 0.06047, 0.9112, 0.08882, 0.5394, 0.3372, 0.5605, 0.3766, 0.5605, 0.3766, 0.5394, 0.3372, 0.8766, 0.06047, 0.8372, 0.03941, 0.8372, 0.03941, 0.8766, 0.06047, 0.75, 0.4779, 0.7945, 0.4736, 0.7945, 0.4736, 0.75, 0.4779, 0.5605, 0.3766, 0.5888, 0.4112, 0.5888, 0.4112, 0.5605, 0.3766, 0.8372, 0.03941, 0.7945, 0.02644, 0.7945, 0.02644, 0.8372, 0.03941, 0.7945, 0.4736, 0.8372, 0.4606, 0.8372, 0.4606, 0.7945, 0.4736, 0.5888, 0.4112, 0.6234, 0.4395, 0.6234, 0.4395, 0.5888, 0.4112, 0.7945, 0.02644, 0.75, 0.02206, 0.75, 0.02206, 0.7945, 0.02644, 0.8372, 0.4606, 0.8766, 0.4395, 0.8766, 0.4395, 0.8372, 0.4606, 0.6234, 0.4395, 0.6628, 0.4606, 0.6628, 0.4606, 0.6234, 0.4395, 0.75, 0.02206, 0.7055, 0.02644, 0.7055, 0.02644, 0.75, 0.02206, 0.7582, 0.2914, 0.75, 0.2922, 0.75, 0.4779, 0.7945, 0.4736, 0.7662, 0.289, 0.7582, 0.2914, 0.7945, 0.4736, 0.8372, 0.4606, 0.7735, 0.2851, 0.7662, 0.289, 0.8372, 0.4606, 0.8766, 0.4395, 0.7799, 0.2799, 0.7735, 0.2851, 0.8766, 0.4395, 0.9112, 0.4112, 0.7851, 0.2735, 0.7799, 0.2799, 0.9112, 0.4112, 0.9395, 0.3766, 0.789, 0.2662, 0.7851, 0.2735, 0.9395, 0.3766, 0.9606, 0.3372, 0.7914, 0.2582, 0.789, 0.2662, 0.9606, 0.3372, 0.9736, 0.2945, 0.7922, 0.25, 0.7914, 0.2582, 0.9736, 0.2945, 0.9779, 0.25, 0.7914, 0.2418, 0.7922, 0.25, 0.9779, 0.25, 0.9736, 0.2055, 0.789, 0.2338, 0.7914, 0.2418, 0.9736, 0.2055, 0.9606, 0.1628, 0.7851, 0.2265, 0.789, 0.2338, 0.9606, 0.1628, 0.9395, 0.1234, 0.7799, 0.2201, 0.7851, 0.2265, 0.9395, 0.1234, 0.9112, 0.08882, 0.7735, 0.2149, 0.7799, 0.2201, 0.9112, 0.08882, 0.8766, 0.06047, 0.7662, 0.211, 0.7735, 0.2149, 0.8766, 0.06047, 0.8372, 0.03941, 0.7582, 0.2086, 0.7662, 0.211, 0.8372, 0.03941, 0.7945, 0.02644, 0.75, 0.2078, 0.7582, 0.2086, 0.7945, 0.02644, 0.75, 0.02206, 0.7418, 0.2086, 0.75, 0.2078, 0.75, 0.02206, 0.7055, 0.02644, 0.7338, 0.211, 0.7418, 0.2086, 0.7055, 0.02644, 0.6628, 0.03941, 0.7265, 0.2149, 0.7338, 0.211, 0.6628, 0.03941, 0.6234, 0.06047, 0.7201, 0.2201, 0.7265, 0.2149, 0.6234, 0.06047, 0.5888, 0.08882, 0.7149, 0.2265, 0.7201, 0.2201, 0.5888, 0.08882, 0.5605, 0.1234, 0.711, 0.2338, 0.7149, 0.2265, 0.5605, 0.1234, 0.5394, 0.1628, 0.7086, 0.2418, 0.711, 0.2338, 0.5394, 0.1628, 0.5264, 0.2055, 0.7078, 0.25, 0.7086, 0.2418, 0.5264, 0.2055, 0.5221, 0.25, 0.7086, 0.2582, 0.7078, 0.25, 0.5221, 0.25, 0.5264, 0.2945, 0.711, 0.2662, 0.7086, 0.2582, 0.5264, 0.2945, 0.5394, 0.3372, 0.7149, 0.2735, 0.711, 0.2662, 0.5394, 0.3372, 0.5605, 0.3766, 0.7201, 0.2799, 0.7149, 0.2735, 0.5605, 0.3766, 0.5888, 0.4112, 0.7265, 0.2851, 0.7201, 0.2799, 0.5888, 0.4112, 0.6234, 0.4395, 0.7338, 0.289, 0.7265, 0.2851, 0.6234, 0.4395, 0.6628, 0.4606, 0.7418, 0.2914, 0.7338, 0.289, 0.6628, 0.4606, 0.7055, 0.4736, 0.75, 0.2922, 0.7418, 0.2914, 0.7055, 0.4736, 0.75, 0.4779, 0.7799, 0.2201, 0.7735, 0.2149, 0.7735, 0.2149, 0.7799, 0.2201, 0.711, 0.2662, 0.7149, 0.2735, 0.7149, 0.2735, 0.711, 0.2662, 0.7735, 0.2149, 0.7662, 0.211, 0.7662, 0.211, 0.7735, 0.2149, 0.75, 0.2922, 0.7582, 0.2914, 0.7582, 0.2914, 0.75, 0.2922, 0.7149, 0.2735, 0.7201, 0.2799, 0.7201, 0.2799, 0.7149, 0.2735, 0.7662, 0.211, 0.7582, 0.2086, 0.7582, 0.2086, 0.7662, 0.211, 0.7582, 0.2914, 0.7662, 0.289, 0.7662, 0.289, 0.7582, 0.2914, 0.7201, 0.2799, 0.7265, 0.2851, 0.7265, 0.2851, 0.7201, 0.2799, 0.7582, 0.2086, 0.75, 0.2078, 0.75, 0.2078, 0.7582, 0.2086, 0.7662, 0.289, 0.7735, 0.2851, 0.7735, 0.2851, 0.7662, 0.289, 0.7265, 0.2851, 0.7338, 0.289, 0.7338, 0.289, 0.7265, 0.2851, 0.75, 0.2078, 0.7418, 0.2086, 0.7418, 0.2086, 0.75, 0.2078, 0.7735, 0.2851, 0.7799, 0.2799, 0.7799, 0.2799, 0.7735, 0.2851, 0.7338, 0.289, 0.7418, 0.2914, 0.7418, 0.2914, 0.7338, 0.289, 0.7418, 0.2086, 0.7338, 0.211, 0.7338, 0.211, 0.7418, 0.2086, 0.7799, 0.2799, 0.7851, 0.2735, 0.7851, 0.2735, 0.7799, 0.2799, 0.7418, 0.2914, 0.75, 0.2922, 0.75, 0.2922, 0.7418, 0.2914, 0.7338, 0.211, 0.7265, 0.2149, 0.7265, 0.2149, 0.7338, 0.211, 0.7851, 0.2735, 0.789, 0.2662, 0.789, 0.2662, 0.7851, 0.2735, 0.7265, 0.2149, 0.7201, 0.2201, 0.7201, 0.2201, 0.7265, 0.2149, 0.789, 0.2662, 0.7914, 0.2582, 0.7914, 0.2582, 0.789, 0.2662, 0.7201, 0.2201, 0.7149, 0.2265, 0.7149, 0.2265, 0.7201, 0.2201, 0.7914, 0.2582, 0.7922, 0.25, 0.7922, 0.25, 0.7914, 0.2582, 0.7149, 0.2265, 0.711, 0.2338, 0.711, 0.2338, 0.7149, 0.2265, 0.7922, 0.25, 0.7914, 0.2418, 0.7914, 0.2418, 0.7922, 0.25, 0.711, 0.2338, 0.7086, 0.2418, 0.7086, 0.2418, 0.711, 0.2338, 0.7914, 0.2418, 0.789, 0.2338, 0.789, 0.2338, 0.7914, 0.2418, 0.7086, 0.2418, 0.7078, 0.25, 0.7078, 0.25, 0.7086, 0.2418, 0.789, 0.2338, 0.7851, 0.2265, 0.7851, 0.2265, 0.789, 0.2338, 0.7078, 0.25, 0.7086, 0.2582, 0.7086, 0.2582, 0.7078, 0.25, 0.7851, 0.2265, 0.7799, 0.2201, 0.7799, 0.2201, 0.7851, 0.2265, 0.7201, 0.2799, 0.7265, 0.2851, 0.7265, 0.2851, 0.7201, 0.2799, 0.7582, 0.2086, 0.75, 0.2078, 0.75, 0.2078, 0.7582, 0.2086, 0.7662, 0.289, 0.7735, 0.2851, 0.7735, 0.2851, 0.7662, 0.289, 0.7265, 0.2851, 0.7338, 0.289, 0.7338, 0.289, 0.7265, 0.2851, 0.75, 0.2078, 0.7418, 0.2086, 0.7418, 0.2086, 0.75, 0.2078, 0.7735, 0.2851, 0.7799, 0.2799, 0.7799, 0.2799, 0.7735, 0.2851, 0.7338, 0.289, 0.7418, 0.2914, 0.7418, 0.2914, 0.7338, 0.289, 0.7418, 0.2086, 0.7338, 0.211, 0.7338, 0.211, 0.7418, 0.2086, 0.7799, 0.2799, 0.7851, 0.2735, 0.7851, 0.2735, 0.7799, 0.2799, 0.7418, 0.2914, 0.75, 0.2922, 0.75, 0.2922, 0.7418, 0.2914, 0.7338, 0.211, 0.7265, 0.2149, 0.7265, 0.2149, 0.7338, 0.211, 0.7851, 0.2735, 0.789, 0.2662, 0.789, 0.2662, 0.7851, 0.2735, 0.7265, 0.2149, 0.7201, 0.2201, 0.7201, 0.2201, 0.7265, 0.2149, 0.789, 0.2662, 0.7914, 0.2582, 0.7914, 0.2582, 0.789, 0.2662, 0.7201, 0.2201, 0.7149, 0.2265, 0.7149, 0.2265, 0.7201, 0.2201, 0.7914, 0.2582, 0.7922, 0.25, 0.7922, 0.25, 0.7914, 0.2582, 0.7149, 0.2265, 0.711, 0.2338, 0.711, 0.2338, 0.7149, 0.2265, 0.7922, 0.25, 0.7914, 0.2418, 0.7914, 0.2418, 0.7922, 0.25, 0.711, 0.2338, 0.7086, 0.2418, 0.7086, 0.2418, 0.711, 0.2338, 0.7914, 0.2418, 0.789, 0.2338, 0.789, 0.2338, 0.7914, 0.2418, 0.7086, 0.2418, 0.7078, 0.25, 0.7078, 0.25, 0.7086, 0.2418, 0.789, 0.2338, 0.7851, 0.2265, 0.7851, 0.2265, 0.789, 0.2338, 0.7078, 0.25, 0.7086, 0.2582, 0.7086, 0.2582, 0.7078, 0.25, 0.7851, 0.2265, 0.7799, 0.2201, 0.7799, 0.2201, 0.7851, 0.2265, 0.7086, 0.2582, 0.711, 0.2662, 0.711, 0.2662, 0.7086, 0.2582, 0.7799, 0.2201, 0.7735, 0.2149, 0.7735, 0.2149, 0.7799, 0.2201, 0.711, 0.2662, 0.7149, 0.2735, 0.7149, 0.2735, 0.711, 0.2662, 0.7735, 0.2149, 0.7662, 0.211, 0.7662, 0.211, 0.7735, 0.2149, 0.75, 0.2922, 0.7582, 0.2914, 0.7582, 0.2914, 0.75, 0.2922, 0.7149, 0.2735, 0.7201, 0.2799, 0.7201, 0.2799, 0.7149, 0.2735, 0.7662, 0.211, 0.7582, 0.2086, 0.7582, 0.2086, 0.7662, 0.211, 0.7582, 0.2914, 0.7662, 0.289, 0.7662, 0.289, 0.7582, 0.2914, 0.75, 0.2922, 0.7582, 0.2914, 0.75, 0.2922, 0.7149, 0.2735, 0.7201, 0.2799, 0.7149, 0.2735, 0.7662, 0.211, 0.7582, 0.2086, 0.7662, 0.211, 0.7582, 0.2914, 0.7662, 0.289, 0.7582, 0.2914, 0.7201, 0.2799, 0.7265, 0.2851, 0.7201, 0.2799, 0.7582, 0.2086, 0.75, 0.2078, 0.7582, 0.2086, 0.7662, 0.289, 0.7735, 0.2851, 0.7662, 0.289, 0.7265, 0.2851, 0.7338, 0.289, 0.7265, 0.2851, 0.75, 0.2078, 0.7418, 0.2086, 0.75, 0.2078, 0.7735, 0.2851, 0.7799, 0.2799, 0.7735, 0.2851, 0.7338, 0.289, 0.7418, 0.2914, 0.7338, 0.289, 0.7418, 0.2086, 0.7338, 0.211, 0.7418, 0.2086, 0.7799, 0.2799, 0.7851, 0.2735, 0.7799, 0.2799, 0.7418, 0.2914, 0.75, 0.2922, 0.7418, 0.2914, 0.7338, 0.211, 0.7265, 0.2149, 0.7338, 0.211, 0.7851, 0.2735, 0.789, 0.2662, 0.7851, 0.2735, 0.7265, 0.2149, 0.7201, 0.2201, 0.7265, 0.2149, 0.789, 0.2662, 0.7914, 0.2582, 0.789, 0.2662, 0.7201, 0.2201, 0.7149, 0.2265, 0.7201, 0.2201, 0.7914, 0.2582, 0.7922, 0.25, 0.7914, 0.2582, 0.7149, 0.2265, 0.711, 0.2338, 0.7149, 0.2265, 0.7922, 0.25, 0.7914, 0.2418, 0.7922, 0.25, 0.711, 0.2338, 0.7086, 0.2418, 0.711, 0.2338, 0.7914, 0.2418, 0.789, 0.2338, 0.7914, 0.2418, 0.7086, 0.2418, 0.7078, 0.25, 0.7086, 0.2418, 0.789, 0.2338, 0.7851, 0.2265, 0.789, 0.2338, 0.7078, 0.25, 0.7086, 0.2582, 0.7078, 0.25, 0.7851, 0.2265, 0.7799, 0.2201, 0.7851, 0.2265, 0.7086, 0.2582, 0.711, 0.2662, 0.7086, 0.2582, 0.7799, 0.2201, 0.7735, 0.2149, 0.7799, 0.2201, 0.711, 0.2662, 0.7149, 0.2735, 0.711, 0.2662, 0.7735, 0.2149, 0.7662, 0.211, 0.7735, 0.2149, 0.03125, 0.5, 0.03125, 0.5625, 0.0, 0.5625, 0.0, 0.5, 0.0625, 0.5, 0.0625, 0.5625, 0.03125, 0.5625, 0.03125, 0.5, 0.09375, 0.5, 0.09375, 0.5625, 0.0625, 0.5625, 0.0625, 0.5, 0.125, 0.5, 0.125, 0.5625, 0.09375, 0.5625, 0.09375, 0.5, 0.1562, 0.5, 0.1562, 0.5625, 0.125, 0.5625, 0.125, 0.5, 0.1875, 0.5, 0.1875, 0.5625, 0.1562, 0.5625, 0.1562, 0.5, 0.2188, 0.5, 0.2188, 0.5625, 0.1875, 0.5625, 0.1875, 0.5, 0.25, 0.5, 0.25, 0.5625, 0.2188, 0.5625, 0.2188, 0.5, 0.2812, 0.5, 0.2812, 0.5625, 0.25, 0.5625, 0.25, 0.5, 0.3125, 0.5, 0.3125, 0.5625, 0.2812, 0.5625, 0.2812, 0.5, 0.3438, 0.5, 0.3438, 0.5625, 0.3125, 0.5625, 0.3125, 0.5, 0.375, 0.5, 0.375, 0.5625, 0.3438, 0.5625, 0.3438, 0.5, 0.4062, 0.5, 0.4062, 0.5625, 0.375, 0.5625, 0.375, 0.5, 0.4375, 0.5, 0.4375, 0.5625, 0.4062, 0.5625, 0.4062, 0.5, 0.4688, 0.5, 0.4688, 0.5625, 0.4375, 0.5625, 0.4375, 0.5, 0.5, 0.5, 0.5, 0.5625, 0.4688, 0.5625, 0.4688, 0.5, 0.5312, 0.5, 0.5312, 0.5625, 0.5, 0.5625, 0.5, 0.5, 0.5625, 0.5, 0.5625, 0.5625, 0.5312, 0.5625, 0.5312, 0.5, 0.5938, 0.5, 0.5938, 0.5625, 0.5625, 0.5625, 0.5625, 0.5, 0.625, 0.5, 0.625, 0.5625, 0.5938, 0.5625, 0.5938, 0.5, 0.6562, 0.5, 0.6562, 0.5625, 0.625, 0.5625, 0.625, 0.5, 0.6875, 0.5, 0.6875, 0.5625, 0.6562, 0.5625, 0.6562, 0.5, 0.7188, 0.5, 0.7188, 0.5625, 0.6875, 0.5625, 0.6875, 0.5, 0.75, 0.5, 0.75, 0.5625, 0.7188, 0.5625, 0.7188, 0.5, 0.7812, 0.5, 0.7812, 0.5625, 0.75, 0.5625, 0.75, 0.5, 0.8125, 0.5, 0.8125, 0.5625, 0.7812, 0.5625, 0.7812, 0.5, 0.8438, 0.5, 0.8438, 0.5625, 0.8125, 0.5625, 0.8125, 0.5, 0.875, 0.5, 0.875, 0.5625, 0.8438, 0.5625, 0.8438, 0.5, 0.9062, 0.5, 0.9062, 0.5625, 0.875, 0.5625, 0.875, 0.5, 0.9375, 0.5, 0.9375, 0.5625, 0.9062, 0.5625, 0.9062, 0.5, 0.9688, 0.5, 0.9688, 0.5625, 0.9375, 0.5625, 0.9375, 0.5, 1.0, 0.5, 1.0, 0.5625, 0.9688, 0.5625, 0.9688, 0.5, 0.03125, 0.5625, 0.03125, 0.6063, 0.03125, 0.6063, 0.03125, 0.5625, 0.0625, 0.5625, 0.0625, 0.6062, 0.03125, 0.6063, 0.03125, 0.5625, 0.09375, 0.5625, 0.09375, 0.6063, 0.0625, 0.6062, 0.0625, 0.5625, 0.125, 0.5625, 0.125, 0.6063, 0.09375, 0.6063, 0.09375, 0.5625, 0.1562, 0.5625, 0.1562, 0.6063, 0.125, 0.6063, 0.125, 0.5625, 0.1875, 0.5625, 0.1875, 0.6063, 0.1562, 0.6063, 0.1562, 0.5625, 0.2188, 0.5625, 0.2188, 0.6063, 0.1875, 0.6063, 0.1875, 0.5625, 0.25, 0.5625, 0.25, 0.6063, 0.2188, 0.6063, 0.2188, 0.5625, 0.2812, 0.5625, 0.2812, 0.6063, 0.25, 0.6063, 0.25, 0.5625, 0.3125, 0.5625, 0.3125, 0.6062, 0.2812, 0.6063, 0.2812, 0.5625, 0.3438, 0.5625, 0.3438, 0.6063, 0.3125, 0.6062, 0.3125, 0.5625, 0.375, 0.5625, 0.375, 0.6063, 0.3438, 0.6063, 0.3438, 0.5625, 0.4062, 0.5625, 0.4062, 0.6063, 0.375, 0.6063, 0.375, 0.5625, 0.4375, 0.5625, 0.4375, 0.6063, 0.4062, 0.6063, 0.4062, 0.5625, 0.4688, 0.5625, 0.4688, 0.6063, 0.4375, 0.6063, 0.4375, 0.5625, 0.5, 0.5625, 0.5, 0.6063, 0.4688, 0.6063, 0.4688, 0.5625, 0.5312, 0.5625, 0.5312, 0.6063, 0.5, 0.6063, 0.5, 0.5625, 0.5625, 0.5625, 0.5625, 0.6062, 0.5312, 0.6063, 0.5312, 0.5625, 0.5938, 0.5625, 0.5938, 0.6063, 0.5625, 0.6062, 0.5625, 0.5625, 0.625, 0.5625, 0.625, 0.6063, 0.5938, 0.6063, 0.5938, 0.5625, 0.6562, 0.5625, 0.6562, 0.6063, 0.625, 0.6063, 0.625, 0.5625, 0.6875, 0.5625, 0.6875, 0.6063, 0.6562, 0.6063, 0.6562, 0.5625, 0.7188, 0.5625, 0.7188, 0.6063, 0.6875, 0.6063, 0.6875, 0.5625, 0.75, 0.5625, 0.75, 0.6063, 0.7188, 0.6063, 0.7188, 0.5625, 0.7812, 0.5625, 0.7813, 0.6063, 0.75, 0.6063, 0.75, 0.5625, 0.8125, 0.5625, 0.8125, 0.6062, 0.7813, 0.6063, 0.7812, 0.5625, 0.8438, 0.5625, 0.8438, 0.6063, 0.8125, 0.6062, 0.8125, 0.5625, 0.875, 0.5625, 0.875, 0.6063, 0.8438, 0.6063, 0.8438, 0.5625, 0.9062, 0.5625, 0.9062, 0.6063, 0.875, 0.6063, 0.875, 0.5625, 0.9375, 0.5625, 0.9375, 0.6063, 0.9062, 0.6063, 0.9062, 0.5625, 0.9688, 0.5625, 0.9688, 0.6063, 0.9375, 0.6063, 0.9375, 0.5625, 0.03125, 0.9508, 0.0, 0.9508, 0.0, 0.9508, 0.03125, 0.9508, 0.0, 0.9163, 0.03125, 0.9163, 0.03125, 0.9163, 0.0, 0.9163, 0.0625, 0.9163, 0.0625, 0.9508, 0.03125, 0.9508, 0.03125, 0.9163, 0.09375, 0.9163, 0.09375, 0.9508, 0.0625, 0.9508, 0.0625, 0.9163, 0.125, 0.9163, 0.125, 0.9508, 0.09375, 0.9508, 0.09375, 0.9163, 0.1562, 0.9163, 0.1562, 0.9508, 0.125, 0.9508, 0.125, 0.9163, 0.1875, 0.9163, 0.1875, 0.9508, 0.1562, 0.9508, 0.1562, 0.9163, 0.2187, 0.9163, 0.2187, 0.9508, 0.1875, 0.9508, 0.1875, 0.9163, 0.25, 0.9163, 0.25, 0.9508, 0.2187, 0.9508, 0.2187, 0.9163, 0.2812, 0.9163, 0.2812, 0.9508, 0.25, 0.9508, 0.25, 0.9163, 0.3125, 0.9163, 0.3125, 0.9508, 0.2812, 0.9508, 0.2812, 0.9163, 0.3438, 0.9163, 0.3438, 0.9508, 0.3125, 0.9508, 0.3125, 0.9163, 0.375, 0.9163, 0.375, 0.9508, 0.3438, 0.9508, 0.3438, 0.9163, 0.4062, 0.9163, 0.4062, 0.9508, 0.375, 0.9508, 0.375, 0.9163, 0.4375, 0.9163, 0.4375, 0.9508, 0.4062, 0.9508, 0.4062, 0.9163, 0.4688, 0.9163, 0.4688, 0.9508, 0.4375, 0.9508, 0.4375, 0.9163, 0.5, 0.9163, 0.5, 0.9508, 0.4688, 0.9508, 0.4688, 0.9163, 0.5312, 0.9163, 0.5312, 0.9508, 0.5, 0.9508, 0.5, 0.9163, 0.5625, 0.9163, 0.5625, 0.9508, 0.5312, 0.9508, 0.5312, 0.9163, 0.5938, 0.9163, 0.5938, 0.9508, 0.5625, 0.9508, 0.5625, 0.9163, 0.625, 0.9163, 0.625, 0.9508, 0.5938, 0.9508, 0.5938, 0.9163, 0.6562, 0.9163, 0.6562, 0.9508, 0.625, 0.9508, 0.625, 0.9163, 0.6875, 0.9163, 0.6875, 0.9508, 0.6562, 0.9508, 0.6562, 0.9163, 0.7188, 0.9163, 0.7188, 0.9508, 0.6875, 0.9508, 0.6875, 0.9163, 0.75, 0.9163, 0.75, 0.9508, 0.7188, 0.9508, 0.7188, 0.9163, 0.7812, 0.9163, 0.7812, 0.9508, 0.75, 0.9508, 0.75, 0.9163, 0.8125, 0.9163, 0.8125, 0.9508, 0.7812, 0.9508, 0.7812, 0.9163, 0.8437, 0.9163, 0.8437, 0.9508, 0.8125, 0.9508, 0.8125, 0.9163, 0.875, 0.9163, 0.875, 0.9508, 0.8437, 0.9508, 0.8437, 0.9163, 0.9062, 0.9163, 0.9062, 0.9508, 0.875, 0.9508, 0.875, 0.9163, 0.9375, 0.9163, 0.9375, 0.9508, 0.9062, 0.9508, 0.9062, 0.9163, 0.9688, 0.9163, 0.9688, 0.9508, 0.9375, 0.9508, 0.9375, 0.9163, 0.9688, 0.9163, 1.0, 0.9163, 1.0, 0.9163, 0.9688, 0.9163, 1.0, 0.6063, 1.0, 0.9163, 0.9688, 0.9163, 0.9688, 0.6063, 0.9688, 0.6063, 0.9688, 0.9163, 0.9375, 0.9163, 0.9375, 0.6063, 0.9375, 0.6063, 0.9375, 0.9163, 0.9062, 0.9163, 0.9062, 0.6063, 0.9062, 0.6063, 0.9062, 0.9163, 0.875, 0.9163, 0.875, 0.6063, 0.875, 0.6063, 0.875, 0.9163, 0.8437, 0.9163, 0.8438, 0.6063, 0.8438, 0.6063, 0.8437, 0.9163, 0.8125, 0.9163, 0.8125, 0.6062, 0.8125, 0.6062, 0.8125, 0.9163, 0.7812, 0.9163, 0.7813, 0.6063, 0.7813, 0.6063, 0.7812, 0.9163, 0.75, 0.9163, 0.75, 0.6063, 0.75, 0.6063, 0.75, 0.9163, 0.7188, 0.9163, 0.7188, 0.6063, 0.7188, 0.6063, 0.7188, 0.9163, 0.6875, 0.9163, 0.6875, 0.6063, 0.6875, 0.6063, 0.6875, 0.9163, 0.6562, 0.9163, 0.6562, 0.6063, 0.6562, 0.6063, 0.6562, 0.9163, 0.625, 0.9163, 0.625, 0.6063, 0.625, 0.6063, 0.625, 0.9163, 0.5938, 0.9163, 0.5938, 0.6063, 0.5938, 0.6063, 0.5938, 0.9163, 0.5625, 0.9163, 0.5625, 0.6062, 0.5625, 0.6062, 0.5625, 0.9163, 0.5312, 0.9163, 0.5312, 0.6063, 0.5312, 0.6063, 0.5312, 0.9163, 0.5, 0.9163, 0.5, 0.6063, 0.5, 0.6063, 0.5, 0.9163, 0.4688, 0.9163, 0.4688, 0.6063, 0.4688, 0.6063, 0.4688, 0.9163, 0.4375, 0.9163, 0.4375, 0.6063, 0.4375, 0.6063, 0.4375, 0.9163, 0.4062, 0.9163, 0.4062, 0.6063, 0.4062, 0.6063, 0.4062, 0.9163, 0.375, 0.9163, 0.375, 0.6063, 0.375, 0.6063, 0.375, 0.9163, 0.3438, 0.9163, 0.3438, 0.6063, 0.3438, 0.6063, 0.3438, 0.9163, 0.3125, 0.9163, 0.3125, 0.6062, 0.3125, 0.6062, 0.3125, 0.9163, 0.2812, 0.9163, 0.2812, 0.6063, 0.2812, 0.6063, 0.2812, 0.9163, 0.25, 0.9163, 0.25, 0.6063, 0.25, 0.6063, 0.25, 0.9163, 0.2187, 0.9163, 0.2188, 0.6063, 0.2188, 0.6063, 0.2187, 0.9163, 0.1875, 0.9163, 0.1875, 0.6063, 0.1875, 0.6063, 0.1875, 0.9163, 0.1562, 0.9163, 0.1562, 0.6063, 0.1562, 0.6063, 0.1562, 0.9163, 0.125, 0.9163, 0.125, 0.6063, 0.125, 0.6063, 0.125, 0.9163, 0.09375, 0.9163, 0.09375, 0.6063, 0.09375, 0.6063, 0.09375, 0.9163, 0.0625, 0.9163, 0.0625, 0.6062, 0.0625, 0.6062, 0.0625, 0.9163, 0.03125, 0.9163, 0.03125, 0.6063, 0.03125, 0.6063, 0.03125, 0.9163, 0.0, 0.9163, 0.0, 0.6062, 0.03125, 0.6063, 0.0, 0.6062, 0.0, 0.6062, 0.03125, 0.6063, 0.03125, 0.9508, 0.0, 0.9508, 0.0, 0.9508, 0.03125, 0.9508, 0.03125, 0.5625, 0.03125, 0.6063, 0.03125, 0.6063, 0.03125, 0.5625, 0.03125, 0.9163, 0.03125, 0.9508, 0.03125, 0.9508, 0.03125, 0.9163, 1.0, 0.9508, 0.9688, 0.9508, 0.9688, 0.9508, 1.0, 0.9508, 0.03125, 0.6063, 0.0, 0.6062, 0.0, 0.6062, 0.03125, 0.6063, 0.03125, 0.9163, 0.03125, 0.9508, 0.03125, 0.9508, 0.03125, 0.9163, 0.9688, 0.6063, 0.9688, 0.5625, 0.9688, 0.5625, 0.9688, 0.6063, 1.0, 0.6063, 0.9688, 0.6063, 0.9688, 0.6063, 1.0, 0.6063, 0.0, 0.5625, 0.03125, 0.5625, 0.03125, 0.5625, 0.0, 0.5625, 0.9688, 0.9508, 0.9688, 0.9163, 0.9688, 0.9163, 0.9688, 0.9508, 0.9688, 0.5625, 1.0, 0.5625, 1.0, 0.5625, 0.9688, 0.5625, 1.0, 0.9508, 0.9688, 0.9508, 0.9688, 0.9508, 1.0, 0.9508, 0.0, 0.5625, 0.03125, 0.5625, 0.03125, 0.5625, 0.0, 0.5625, 0.9688, 0.9163, 1.0, 0.9163, 1.0, 0.9163, 0.9688, 0.9163, 0.03125, 0.6063, 0.0, 0.6062, 0.0, 0.6062, 0.03125, 0.6063, 0.9688, 0.9163, 1.0, 0.9163, 1.0, 0.9163, 0.9688, 0.9163, 0.0, 0.5625, 0.03125, 0.5625, 0.03125, 0.5625, 0.0, 0.5625, 1.0, 0.9508, 0.9688, 0.9508, 0.9688, 0.9508, 1.0, 0.9508, 1.0, 0.6063, 0.9688, 0.6063, 0.9688, 0.6063, 1.0, 0.6063, 0.0, 0.9163, 0.03125, 0.9163, 0.03125, 0.9163, 0.0, 0.9163, 0.9688, 0.5625, 1.0, 0.5625, 1.0, 0.5625, 0.9688, 0.5625, 0.9688, 0.9508, 0.9688, 0.9163, 0.9688, 0.9163, 0.9688, 0.9508, 0.9688, 0.6063, 0.9688, 0.5625, 0.9688, 0.5625, 0.9688, 0.6063, 0.9688, 0.6063, 0.9688, 0.5625, 0.9688, 0.5625, 0.9688, 0.6063, 0.0, 0.5625, 0.03125, 0.5625, 0.03125, 0.5625, 0.0, 0.5625, 0.03125, 0.9163, 0.03125, 0.9508, 0.03125, 0.9508, 0.03125, 0.9163, 0.0, 0.9163, 0.03125, 0.9163, 0.03125, 0.9163, 0.0, 0.9163, 1.0, 0.6063, 0.9688, 0.6063, 0.9688, 0.6063, 1.0, 0.6063, 0.0, 0.9163, 0.03125, 0.9163, 0.03125, 0.9163, 0.0, 0.9163, 0.9688, 0.5625, 1.0, 0.5625, 1.0, 0.5625, 0.9688, 0.5625, 0.9688, 0.9508, 0.9688, 0.9163, 0.9688, 0.9163, 0.9688, 0.9508, 0.9688, 0.6063, 0.9688, 0.5625, 0.9688, 0.5625, 0.9688, 0.6063, 0.03125, 0.9163, 0.03125, 0.9508, 0.03125, 0.9508, 0.03125, 0.9163, 0.03125, 0.5625, 0.03125, 0.6063, 0.03125, 0.6063, 0.03125, 0.5625, 0.03125, 0.9508, 0.0, 0.9508, 0.0, 0.9508, 0.03125, 0.9508, 0.9688, 0.9508, 0.9688, 0.9163, 0.9688, 0.9163, 0.9688, 0.9508, 0.9688, 0.9163, 1.0, 0.9163, 1.0, 0.9163, 0.9688, 0.9163, 1.0, 0.9508, 0.9688, 0.9508, 0.9688, 0.9508, 1.0, 0.9508, 0.9688, 0.9163, 1.0, 0.9163, 1.0, 0.9163, 0.9688, 0.9163, 0.9688, 0.9508, 0.9688, 0.9163, 0.9688, 0.9163, 0.9688, 0.9508, 0.03125, 0.9508, 0.0, 0.9508, 0.0, 0.9508, 0.03125, 0.9508, 0.9688, 0.5625, 1.0, 0.5625, 1.0, 0.5625, 0.9688, 0.5625, 0.03125, 0.6063, 0.0, 0.6062, 0.0, 0.6062, 0.03125, 0.6063, 0.03125, 0.6063, 0.0, 0.6062, 0.0, 0.6062, 0.03125, 0.6063, 0.9688, 0.5625, 1.0, 0.5625, 1.0, 0.5625, 0.9688, 0.5625, 0.03125, 0.5625, 0.03125, 0.6063, 0.03125, 0.6063, 0.03125, 0.5625, 1.0, 0.6063, 0.9688, 0.6063, 0.9688, 0.6063, 1.0, 0.6063, 0.03125, 0.9163, 0.03125, 0.9508, 0.0, 0.9508, 0.0, 0.9163, 1.0, 0.9163, 1.0, 0.9508, 0.9688, 0.9508, 0.9688, 0.9163, 0.03125, 0.9508, 0.0, 0.9508, 0.0, 0.9508, 0.03125, 0.9508, 0.0, 0.9163, 0.03125, 0.9163, 0.03125, 0.9163, 0.0, 0.9163, 0.03125, 0.9163, 0.03125, 0.9508, 0.03125, 0.9508, 0.03125, 0.9163, 1.0, 0.9508, 0.9688, 0.9508, 0.9688, 0.9508, 1.0, 0.9508, 0.03125, 0.5625, 0.03125, 0.6063, 0.0, 0.6062, 0.0, 0.5625, 1.0, 0.5625, 1.0, 0.6063, 0.9688, 0.6063, 0.9688, 0.5625, 0.03125, 0.5625, 0.03125, 0.6063, 0.03125, 0.6063, 0.03125, 0.5625, 1.0, 0.6063, 0.9688, 0.6063, 0.9688, 0.6063, 1.0, 0.6063, 0.0, 0.5625, 0.03125, 0.5625, 0.03125, 0.5625, 0.0, 0.5625, 0.9688, 0.6063, 0.9688, 0.5625, 0.9688, 0.5625, 0.9688, 0.6063, 0.03125, 0.5625, 0.03125, 0.6063, 0.03125, 0.9163, 0.03125, 0.9508, 0.03125, 0.6063, 0.0, 0.6062, 0.0, 0.9163, 0.03125, 0.9163, 1.0, 0.6063, 0.9688, 0.6063, 0.9688, 0.9163, 1.0, 0.9163, 0.9688, 0.6063, 0.9688, 0.5625, 0.9688, 0.9508, 0.9688, 0.9163, 0.9688, 0.5625, 1.0, 0.5625, 1.0, 0.9508, 0.9688, 0.9508, 0.0, 0.5625, 0.03125, 0.5625, 0.03125, 0.9508, 0.0, 0.9508])
me_cilindro.update()

# ---- objects
ob_light = bpy.data.objects.new('Light', light_light)
ob_camera = bpy.data.objects.new('Camera', cam_camera)
ob_cilindro = bpy.data.objects.new('Cilindro', me_cilindro)

# ---- transforms, parenting, visibility, modifiers, constraints
ob_light.location = (4.076, 1.005, 5.904)
ob_light.rotation_euler = (0.6503, 0.05522, 1.866)
ob_light.lock_rotations_4d = False
ob_light.empty_display_type = 'ARROWS'
ob_light.color = (0.0, 0.0, 0.0, 0.0)
ob_light.lineart.crease_threshold = 0.0
ob_camera.location = (7.359, -6.926, 4.958)
ob_camera.rotation_euler = (1.109, 0.0, 0.8149)
ob_camera.lock_rotations_4d = False
ob_camera.empty_display_type = 'ARROWS'
ob_camera.color = (0.0, 0.0, 0.0, 0.0)
ob_camera.display_type = 'WIRE'
ob_camera.lineart.crease_threshold = 0.0
ob_cilindro.location = (0.0, 0.0, 1.5)
ob_cilindro.rotation_euler = (0.0, 3.142, 0.0)
ob_cilindro.lock_rotation = (True, True, True)

# ---- collection membership
col_collection.objects.link(ob_light)
col_collection.objects.link(ob_camera)
col_collection.objects.link(ob_cilindro)

# ---- scene / render settings (as saved in the file)
scene.camera = ob_camera
scene.frame_start = 1; scene.frame_end = 250; scene.frame_set(1)
scene.render.engine = 'BLENDER_EEVEE_NEXT'
bpy.context.view_layer.update()
